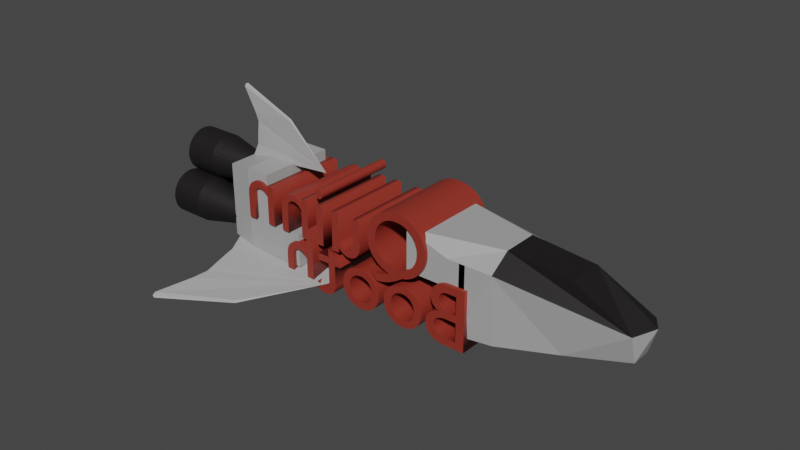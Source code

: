 # Source: spaceship1_flipped.blend  (saved by Blender 3.2.14; exported with 4.5.12 LTS)
import bpy
from mathutils import Matrix  # noqa: F401  (used for matrix-valued properties, if any)

bpy.ops.wm.read_factory_settings(use_empty=True)
scene = bpy.context.scene
scene.name = 'Scene'

# ---- collections
col_collection = bpy.data.collections.new('Collection'); scene.collection.children.link(col_collection)

# ---- materials (node trees are filled in below, after node groups)
mat_textmaterial = bpy.data.materials.new('TextMaterial')
mat_textmaterial.use_transparent_shadow = False
mat_rocketmaterial = bpy.data.materials.new('RocketMaterial')
mat_rocketmaterial.use_transparent_shadow = False
mat_thrustermaterial = bpy.data.materials.new('ThrusterMaterial')
mat_thrustermaterial.use_transparent_shadow = False

# ---- material node trees
mat_textmaterial.use_nodes = True; mat_textmaterial.node_tree.nodes.clear()
_N = mat_textmaterial.node_tree.nodes; _L = mat_textmaterial.node_tree.links
n0 = _N.new('ShaderNodeBsdfPrincipled'); n0.name = 'Principled BSDF'; n0.location = (10, 300)
n0.distribution = 'GGX'
n0.subsurface_method = 'RANDOM_WALK_SKIN'
n0.inputs[0].default_value = (0.2883, 0.03128, 0.01958, 1.0)
n0.inputs[3].default_value = 1.45
n0.inputs[27].default_value = (0.0, 0.0, 0.0, 1.0)
n0.inputs[28].default_value = 1.0
n1 = _N.new('ShaderNodeOutputMaterial'); n1.name = 'Material Output'; n1.location = (300, 300)
_L.new(n0.outputs[0], n1.inputs[0])
n1.is_active_output = True
mat_rocketmaterial.use_nodes = True; mat_rocketmaterial.node_tree.nodes.clear()
_N = mat_rocketmaterial.node_tree.nodes; _L = mat_rocketmaterial.node_tree.links
n0 = _N.new('ShaderNodeBsdfPrincipled'); n0.name = 'Principled BSDF'; n0.location = (10, 300)
n0.distribution = 'GGX'
n0.subsurface_method = 'RANDOM_WALK_SKIN'
n0.inputs[0].default_value = (0.4109, 0.4109, 0.4109, 1.0)
n0.inputs[3].default_value = 1.45
n0.inputs[27].default_value = (0.0, 0.0, 0.0, 1.0)
n0.inputs[28].default_value = 1.0
n1 = _N.new('ShaderNodeOutputMaterial'); n1.name = 'Material Output'; n1.location = (300, 300)
_L.new(n0.outputs[0], n1.inputs[0])
n1.is_active_output = True
mat_thrustermaterial.use_nodes = True; mat_thrustermaterial.node_tree.nodes.clear()
_N = mat_thrustermaterial.node_tree.nodes; _L = mat_thrustermaterial.node_tree.links
n0 = _N.new('ShaderNodeBsdfPrincipled'); n0.name = 'Principled BSDF'; n0.location = (10, 300)
n0.distribution = 'GGX'
n0.subsurface_method = 'RANDOM_WALK_SKIN'
n0.inputs[0].default_value = (0.01103, 0.009207, 0.009616, 1.0)
n0.inputs[3].default_value = 1.45
n0.inputs[27].default_value = (0.0, 0.0, 0.0, 1.0)
n0.inputs[28].default_value = 1.0
n1 = _N.new('ShaderNodeOutputMaterial'); n1.name = 'Material Output'; n1.location = (300, 300)
_L.new(n0.outputs[0], n1.inputs[0])
n1.is_active_output = True

# ---- world
world_world = bpy.data.worlds.new('World'); scene.world = world_world
world_world.use_nodes = True; world_world.node_tree.nodes.clear()
_N = world_world.node_tree.nodes; _L = world_world.node_tree.links
n0 = _N.new('ShaderNodeOutputWorld'); n0.name = 'World Output'; n0.location = (300, 300)
n1 = _N.new('ShaderNodeBackground'); n1.name = 'Background'; n1.location = (10, 300)
n1.inputs[0].default_value = (0.05088, 0.05088, 0.05088, 1.0)
_L.new(n1.outputs[0], n0.inputs[0])
n0.is_active_output = True
world_world.color = (0.05088, 0.05088, 0.05088)
world_world.use_sun_shadow = False
world_world.sun_shadow_jitter_overblur = 0.0

# ---- meshes
me_cube_001 = bpy.data.meshes.new('Cube.001')
me_cube_001.from_pydata([(-0.9645, -1.0, 1.0), (-0.9645, 1.0, 1.0), (1.0, -1.0, -1.0), (1.0, -0.4573, 1.0), (1.0, 1.0, -1.0), (1.0, 0.4573, 1.0), (0.0, 1.0, -1.0), (0.0, -1.0, -1.0), (0.0, 0.0, -1.0), (-0.9645, -1.0, -4.72), (0.0, 1.0, -4.72), (-0.9645, 1.0, -4.72), (0.0, -1.0, -4.72), (0.0, 0.0, -4.72), (0.0, 0.0, -1.0), (0.0, -1.0, -1.0), (0.0, 1.0, -1.0), (0.0, 0.0, -4.72), (0.0, -1.0, -4.72), (0.0, 1.0, -4.72), (1.0, 1.0, -1.0), (0.0, -1.0, -1.0), (1.0, -1.0, -1.0), (0.0, 1.0, -1.0), (0.0, 0.0, -1.0), (0.0, 0.0, -1.0), (0.0, -1.0, -1.0), (0.0, 1.0, -1.0), (0.0, 0.0, -4.72), (0.0, -1.0, -4.72), (0.0, 1.0, -4.72), (0.2703, 0.0, -1.0), (0.2703, -1.0, -1.0), (0.2703, 1.0, -1.0), (0.2703, 0.0, -4.72), (0.2703, -1.0, -4.72), (0.2703, 1.0, -4.72), (0.2703, 0.0, -1.0), (0.2703, -1.0, -1.0), (0.2703, 1.0, -1.0), (0.2703, 0.0, -4.72), (0.2703, -1.0, -4.72), (0.2703, 1.0, -4.72), (0.2694, -0.9999, -1.012), (0.2712, -1.0, -1.0), (0.2712, 1.0, -1.0), (0.405, -1.0, -1.0), (0.405, 1.0, -1.0), (0.405, -1.0, -4.72), (0.405, 1.0, -4.72), (1.0, 0.8494, -10.72), (0.2712, -1.0, -10.72), (1.0, -0.8494, -10.72), (0.2712, 1.0, -10.72), (1.0, 0.4573, 1.0), (1.0, 1.0, -1.0), (1.0, -0.4573, 1.0), (1.0, -1.0, -1.0), (1.0, 1.0, -1.0), (1.0, -1.0, -1.0), (1.0, -0.8494, -10.72), (1.0, 0.8494, -10.72), (1.0, 0.8494, -10.72), (1.0, -0.8494, -10.72), (0.2712, -1.0, -10.72), (0.2712, 1.0, -10.72)], [(56, 63), (54, 62), (38, 43)], [(0, 9, 12, 7, 2, 3), (1, 11, 9, 0), (3, 2, 57, 56), (6, 10, 11, 1, 5, 4), (17, 19, 30, 28), (5, 1, 0, 3), (8, 7, 15, 14), (47, 46, 48, 49), (19, 16, 27, 30), (10, 6, 16, 19), (63, 62, 58, 54, 56, 59), (13, 10, 19, 17), (7, 12, 18, 15), (6, 8, 14, 16), (12, 13, 17, 18), (5, 3, 56, 54), (37, 38, 46, 47, 39), (14, 15, 26, 25), (15, 18, 29, 26), (7, 8, 24, 21), (16, 14, 25, 27), (6, 4, 20, 45, 23), (2, 7, 21, 44, 22), (8, 6, 23, 24), (18, 17, 28, 29), (31, 32, 38, 37), (35, 34, 40, 41), (30, 27, 33, 36), (26, 29, 35, 32), (45, 44, 21, 24, 23), (34, 36, 42, 40), (33, 31, 37, 39), (36, 33, 39, 42), (32, 35, 41, 38), (25, 26, 32, 31, 33, 27), (41, 40, 42, 49, 48), (44, 45, 53, 51), (11, 10, 13, 12, 9), (42, 39, 47, 49), (38, 41, 48, 46), (53, 50, 62, 65), (45, 20, 50, 53), (22, 44, 51, 52), (29, 28, 30, 36, 34, 35), (52, 51, 64, 63), (65, 62, 63, 64), (50, 20, 58, 61), (4, 5, 54, 55), (22, 52, 60, 59), (52, 50, 61, 60), (50, 52, 63, 62), (51, 53, 65, 64)])
_uv = me_cube_001.uv_layers.new(name='UVMap')
_uv.uv.foreach_set('vector', [0.625, 1.0, 0.375, 1.0, 0.375, 0.875, 0.375, 0.875, 0.375, 0.75, 0.625, 0.75, 0.625, 0.25, 0.375, 0.25, 0.375, 0.0, 0.625, 0.0, 0.625, 0.75, 0.375, 0.75, 0.375, 0.75, 0.625, 0.75, 0.375, 0.375, 0.375, 0.375, 0.375, 0.25, 0.625, 0.25, 0.625, 0.5, 0.375, 0.5, 0.25, 0.625, 0.25, 0.5, 0.25, 0.5, 0.25, 0.625, 0.625, 0.5, 0.875, 0.5, 0.875, 0.75, 0.625, 0.75, 0.25, 0.625, 0.25, 0.75, 0.25, 0.75, 0.25, 0.625, 0.25, 0.5, 0.25, 0.75, 0.25, 0.75, 0.25, 0.5, 0.375, 0.375, 0.375, 0.375, 0.375, 0.375, 0.375, 0.375, 0.375, 0.375, 0.375, 0.375, 0.375, 0.375, 0.375, 0.375, 0.375, 0.75, 0.375, 0.5, 0.0, 0.0, 0.625, 0.5, 0.625, 0.75, 0.0, 0.0, 0.25, 0.625, 0.25, 0.5, 0.25, 0.5, 0.25, 0.625, 0.375, 0.875, 0.375, 0.875, 0.375, 0.875, 0.375, 0.875, 0.25, 0.5, 0.25, 0.625, 0.25, 0.625, 0.25, 0.5, 0.25, 0.75, 0.25, 0.625, 0.25, 0.625, 0.25, 0.75, 0.625, 0.5, 0.625, 0.75, 0.625, 0.75, 0.625, 0.5, 0.25, 0.625, 0.25, 0.75, 0.25, 0.75, 0.25, 0.5, 0.25, 0.5, 0.25, 0.625, 0.25, 0.75, 0.25, 0.75, 0.25, 0.625, 0.375, 0.875, 0.375, 0.875, 0.375, 0.875, 0.375, 0.875, 0.25, 0.75, 0.25, 0.625, 0.25, 0.625, 0.25, 0.75, 0.25, 0.5, 0.25, 0.625, 0.25, 0.625, 0.25, 0.5, 0.375, 0.375, 0.375, 0.5, 0.375, 0.5, 0.375, 0.4375, 0.375, 0.375, 0.375, 0.75, 0.375, 0.875, 0.375, 0.875, 0.375, 0.8125, 0.375, 0.75, 0.25, 0.625, 0.25, 0.5, 0.25, 0.5, 0.25, 0.625, 0.25, 0.75, 0.25, 0.625, 0.25, 0.625, 0.25, 0.75, 0.25, 0.625, 0.25, 0.75, 0.25, 0.75, 0.25, 0.625, 0.25, 0.75, 0.25, 0.625, 0.25, 0.625, 0.25, 0.75, 0.375, 0.375, 0.375, 0.375, 0.375, 0.375, 0.375, 0.375, 0.375, 0.875, 0.375, 0.875, 0.375, 0.875, 0.375, 0.875, 0.3125, 0.5, 0.3125, 0.75, 0.25, 0.75, 0.25, 0.625, 0.25, 0.5, 0.25, 0.625, 0.25, 0.5, 0.25, 0.5, 0.25, 0.625, 0.25, 0.5, 0.25, 0.625, 0.25, 0.625, 0.25, 0.5, 0.375, 0.375, 0.375, 0.375, 0.375, 0.375, 0.375, 0.375, 0.375, 0.875, 0.375, 0.875, 0.375, 0.875, 0.375, 0.875, 0.25, 0.625, 0.25, 0.75, 0.25, 0.75, 0.25, 0.625, 0.25, 0.5, 0.25, 0.5, 0.25, 0.75, 0.25, 0.625, 0.25, 0.5, 0.25, 0.5, 0.25, 0.75, 0.3125, 0.75, 0.3125, 0.5, 0.3125, 0.5, 0.3125, 0.75, 0.125, 0.5, 0.25, 0.5, 0.25, 0.625, 0.25, 0.75, 0.125, 0.75, 0.375, 0.375, 0.375, 0.375, 0.375, 0.375, 0.375, 0.375, 0.375, 0.875, 0.375, 0.875, 0.375, 0.875, 0.375, 0.875, 0.375, 0.4375, 0.375, 0.5, 0.375, 0.5, 0.375, 0.4375, 0.375, 0.4375, 0.375, 0.5, 0.375, 0.5, 0.375, 0.4375, 0.375, 0.75, 0.375, 0.8125, 0.375, 0.8125, 0.375, 0.75, 0.25, 0.75, 0.25, 0.625, 0.25, 0.5, 0.25, 0.5, 0.25, 0.625, 0.25, 0.75, 0.375, 0.75, 0.375, 0.8125, 0.375, 0.8125, 0.375, 0.75, 0.3125, 0.5, 0.375, 0.5, 0.375, 0.75, 0.3125, 0.75, 0.375, 0.5, 0.375, 0.5, 0.375, 0.5, 0.375, 0.5, 0.375, 0.5, 0.625, 0.5, 0.625, 0.5, 0.375, 0.5, 0.375, 0.75, 0.375, 0.75, 0.375, 0.75, 0.375, 0.75, 0.375, 0.75, 0.375, 0.5, 0.375, 0.5, 0.375, 0.75, 0.375, 0.5, 0.375, 0.75, 0.375, 0.75, 0.375, 0.5, 0.3125, 0.75, 0.3125, 0.5, 0.3125, 0.5, 0.3125, 0.75])
me_cube_001.materials.append(mat_rocketmaterial)
me_cube_001.update()
me_cube_002 = bpy.data.meshes.new('Cube.002')
me_cube_002.from_pydata([(-1.0, -1.0, -4.72), (-1.0, 1.0, -4.72), (-0.143, -1.0, -4.72), (-0.1422, -1.0, -0.09607), (-0.1422, -1.0, -11.64), (1.0, 0.9092, -11.11), (1.0, -0.9092, -11.11), (-0.1422, 1.0, -11.64), (-1.0, -1.0, -0.0949), (-1.0, 1.0, -0.0949), (1.0, 0.9092, -0.6189), (1.0, -0.9092, -0.6189), (-1.0, -1.0, -4.72), (-0.1432, 1.0, -4.72), (-0.1422, 0.9998, -0.09607), (0.4289, -1.0, -11.64), (0.4289, 1.0, -11.64), (0.4289, 0.9999, -0.09549), (0.4289, -1.0, -0.09549)], [(0, 2)], [(8, 9, 1, 0), (16, 15, 4, 7), (9, 8, 11, 10, 17, 14), (9, 14, 13, 1), (3, 8, 12, 2), (18, 15, 6, 11), (11, 8, 3, 18), (6, 5, 10, 11), (2, 12, 1, 13), (2, 13, 7, 4), (16, 7, 13, 14, 17), (5, 16, 17, 10), (2, 4, 15, 18, 3), (5, 6, 15, 16)])
_uv = me_cube_002.uv_layers.new(name='UVMap')
_uv.uv.foreach_set('vector', [0.625, 0.0, 0.625, 0.25, 0.375, 0.25, 0.375, 0.0, 0.3438, 0.5, 0.3438, 0.75, 0.3125, 0.75, 0.3125, 0.5, 0.625, 0.25, 0.625, 0.0, 0.0, 0.0, 0.0, 0.0, 0.0, 0.0, 0.0, 0.0, 0.625, 0.25, 0.0, 0.0, 0.0, 0.0, 0.375, 0.25, 0.0, 0.0, 0.0, 0.0, 0.0, 0.0, 0.0, 0.0, 0.0, 0.0, 0.3438, 0.75, 0.375, 0.75, 0.0, 0.0, 0.0, 0.0, 0.0, 0.0, 0.0, 0.0, 0.0, 0.0, 0.375, 0.75, 0.375, 0.5, 0.0, 0.0, 0.0, 0.0, 0.0, 0.0, 0.0, 0.0, 0.375, 0.25, 0.0, 0.0, 0.0, 0.0, 0.0, 0.0, 0.3125, 0.5, 0.3125, 0.75, 0.3438, 0.5, 0.3125, 0.5, 0.0, 0.0, 0.0, 0.0, 0.0, 0.0, 0.375, 0.5, 0.3438, 0.5, 0.0, 0.0, 0.0, 0.0, 0.0, 0.0, 0.3125, 0.75, 0.3438, 0.75, 0.0, 0.0, 0.0, 0.0, 0.375, 0.5, 0.375, 0.75, 0.3438, 0.75, 0.3438, 0.5])
me_cube_002.materials.append(mat_rocketmaterial)
me_cube_002.update()
me_cube_003 = bpy.data.meshes.new('Cube.003')
me_cube_003.from_pydata([(1.0, 0.4573, 1.0), (1.0, -0.4573, 1.0), (1.0, 1.0, -1.0), (1.0, -1.0, -1.0), (1.0, -0.8494, -10.72), (1.0, 0.8494, -10.72), (3.636, 0.4863, -3.783), (3.894, 0.0, -3.31), (3.636, -0.4863, -3.783), (3.636, -0.2554, -7.67), (3.636, 0.2554, -7.67), (1.0, 0.0, -10.72), (3.636, -2.98e-08, -7.67), (2.318, 0.5315, -9.368), (2.318, -0.5315, -9.368), (2.318, -1.49e-08, -9.681)], [], [(6, 2, 5, 13, 10), (9, 14, 4, 3, 8), (15, 13, 10, 12), (0, 2, 5, 11, 4, 3, 1), (6, 7, 8, 9, 12, 10), (14, 15, 12, 9), (4, 11, 15, 14), (11, 5, 13, 15)])
_uv = me_cube_003.uv_layers.new(name='UVMap')
_uv.uv.foreach_set('vector', [0.0, 0.0, 0.0, 0.0, 0.0, 0.0, 0.0, 0.0, 0.0, 0.0, 0.0, 0.0, 0.0, 0.0, 0.0, 0.0, 0.0, 0.0, 0.0, 0.0, 0.375, 0.625, 0.375, 0.5, 0.375, 0.5, 0.375, 0.625, 0.625, 0.5, 0.375, 0.5, 0.375, 0.5, 0.375, 0.625, 0.375, 0.75, 0.375, 0.75, 0.625, 0.75, 0.0, 0.0, 0.375, 0.625, 0.0, 0.0, 0.375, 0.75, 0.1875, 0.375, 0.0, 0.0, 0.375, 0.75, 0.375, 0.625, 0.375, 0.625, 0.375, 0.75, 0.375, 0.75, 0.375, 0.625, 0.375, 0.625, 0.375, 0.75, 0.375, 0.625, 0.375, 0.5, 0.375, 0.5, 0.375, 0.625])
me_cube_003.materials.append(mat_rocketmaterial)
me_cube_003.update()
me_cylinder = bpy.data.meshes.new('Cylinder')
me_cylinder.from_pydata([(0.0, 1.0, -1.0), (0.0, 0.5544, 1.0), (0.1951, 0.9808, -1.0), (0.1082, 0.5438, 1.0), (0.3827, 0.9239, -1.0), (0.2122, 0.5122, 1.0), (0.5556, 0.8315, -1.0), (0.308, 0.461, 1.0), (0.7071, 0.7071, -1.0), (0.392, 0.392, 1.0), (0.8315, 0.5556, -1.0), (0.461, 0.308, 1.0), (0.9239, 0.3827, -1.0), (0.5122, 0.2122, 1.0), (0.9808, 0.1951, -1.0), (0.5438, 0.1082, 1.0), (1.0, -4.371e-08, -1.0), (0.5544, -3.087e-08, 1.0), (0.9808, -0.1951, -1.0), (0.5438, -0.1082, 1.0), (0.9239, -0.3827, -1.0), (0.5122, -0.2122, 1.0), (0.8315, -0.5556, -1.0), (0.461, -0.308, 1.0), (0.7071, -0.7071, -1.0), (0.392, -0.392, 1.0), (0.5556, -0.8315, -1.0), (0.308, -0.461, 1.0), (0.3827, -0.9239, -1.0), (0.2122, -0.5122, 1.0), (0.1951, -0.9808, -1.0), (0.1082, -0.5438, 1.0), (-8.742e-08, -1.0, -1.0), (-4.847e-08, -0.5544, 1.0), (-0.1951, -0.9808, -1.0), (-0.1082, -0.5438, 1.0), (-0.3827, -0.9239, -1.0), (-0.2122, -0.5122, 1.0), (-0.5556, -0.8315, -1.0), (-0.308, -0.461, 1.0), (-0.7071, -0.7071, -1.0), (-0.392, -0.392, 1.0), (-0.8315, -0.5556, -1.0), (-0.461, -0.308, 1.0), (-0.9239, -0.3827, -1.0), (-0.5122, -0.2122, 1.0), (-0.9808, -0.1951, -1.0), (-0.5438, -0.1082, 1.0), (-1.0, 1.192e-08, -1.0), (-0.5544, -2.864e-11, 1.0), (-0.9808, 0.1951, -1.0), (-0.5438, 0.1082, 1.0), (-0.9239, 0.3827, -1.0), (-0.5122, 0.2122, 1.0), (-0.8315, 0.5556, -1.0), (-0.461, 0.308, 1.0), (-0.7071, 0.7071, -1.0), (-0.392, 0.392, 1.0), (-0.5556, 0.8315, -1.0), (-0.308, 0.461, 1.0), (-0.3827, 0.9239, -1.0), (-0.2122, 0.5122, 1.0), (-0.1951, 0.9808, -1.0), (-0.1082, 0.5438, 1.0), (-1.142e-07, 1.0, -2.512), (0.1951, 0.9808, -2.512), (0.1082, 0.5438, -0.5122), (-1.142e-07, 0.5544, -0.5122), (0.3827, 0.9239, -2.512), (0.2122, 0.5122, -0.5122), (0.5556, 0.8315, -2.512), (0.308, 0.461, -0.5122), (0.7071, 0.7071, -2.512), (0.392, 0.392, -0.5122), (0.8315, 0.5556, -2.512), (0.461, 0.308, -0.5122), (0.9239, 0.3827, -2.512), (0.5122, 0.2122, -0.5122), (0.9808, 0.1951, -2.512), (0.5438, 0.1082, -0.5122), (1.0, -4.371e-08, -2.512), (0.5544, -3.087e-08, -0.5122), (0.9808, -0.1951, -2.512), (0.5438, -0.1082, -0.5122), (0.9239, -0.3827, -2.512), (0.5122, -0.2122, -0.5122), (0.8315, -0.5556, -2.512), (0.461, -0.308, -0.5122), (0.7071, -0.7071, -2.512), (0.392, -0.392, -0.5122), (0.5556, -0.8315, -2.512), (0.308, -0.461, -0.5122), (0.3827, -0.9239, -2.512), (0.2122, -0.5122, -0.5122), (0.1951, -0.9808, -2.512), (0.1082, -0.5438, -0.5122), (-2.016e-07, -1.0, -2.512), (-1.626e-07, -0.5544, -0.5122), (-0.1951, -0.9808, -2.512), (-0.1082, -0.5438, -0.5122), (-0.3827, -0.9239, -2.512), (-0.2122, -0.5122, -0.5122), (-0.5556, -0.8315, -2.512), (-0.308, -0.461, -0.5122), (-0.7071, -0.7071, -2.512), (-0.392, -0.392, -0.5122), (-0.8315, -0.5556, -2.512), (-0.461, -0.308, -0.5122), (-0.9239, -0.3827, -2.512), (-0.5122, -0.2122, -0.5122), (-0.9808, -0.1951, -2.512), (-0.5438, -0.1082, -0.5122), (-1.0, 1.192e-08, -2.512), (-0.5544, -2.864e-11, -0.5122), (-0.9808, 0.1951, -2.512), (-0.5438, 0.1082, -0.5122), (-0.9239, 0.3827, -2.512), (-0.5122, 0.2122, -0.5122), (-0.8315, 0.5556, -2.512), (-0.461, 0.308, -0.5122), (-0.7071, 0.7071, -2.512), (-0.392, 0.392, -0.5122), (-0.5556, 0.8315, -2.512), (-0.308, 0.461, -0.5122), (-0.3827, 0.9239, -2.512), (-0.2122, 0.5122, -0.5122), (-0.1951, 0.9808, -2.512), (-0.1082, 0.5438, -0.5122)], [], [(0, 1, 3, 2), (2, 3, 5, 4), (4, 5, 7, 6), (6, 7, 9, 8), (8, 9, 11, 10), (10, 11, 13, 12), (12, 13, 15, 14), (14, 15, 17, 16), (16, 17, 19, 18), (18, 19, 21, 20), (20, 21, 23, 22), (22, 23, 25, 24), (24, 25, 27, 26), (26, 27, 29, 28), (28, 29, 31, 30), (30, 31, 33, 32), (32, 33, 35, 34), (34, 35, 37, 36), (36, 37, 39, 38), (38, 39, 41, 40), (40, 41, 43, 42), (42, 43, 45, 44), (44, 45, 47, 46), (46, 47, 49, 48), (48, 49, 51, 50), (50, 51, 53, 52), (52, 53, 55, 54), (54, 55, 57, 56), (56, 57, 59, 58), (58, 59, 61, 60), (26, 28, 92, 90), (60, 61, 63, 62), (62, 63, 1, 0), (63, 61, 125, 127), (66, 67, 127, 125, 123, 121, 119, 117, 115, 113, 111, 109, 107, 105, 103, 101, 99, 97, 95, 93, 91, 89, 87, 85, 83, 81, 79, 77, 75, 73, 71, 69), (64, 65, 68, 70, 72, 74, 76, 78, 80, 82, 84, 86, 88, 90, 92, 94, 96, 98, 100, 102, 104, 106, 108, 110, 112, 114, 116, 118, 120, 122, 124, 126), (11, 9, 73, 75), (44, 46, 110, 108), (29, 27, 91, 93), (62, 0, 64, 126), (47, 45, 109, 111), (10, 12, 76, 74), (1, 63, 127, 67), (28, 30, 94, 92), (13, 11, 75, 77), (46, 48, 112, 110), (31, 29, 93, 95), (49, 47, 111, 113), (12, 14, 78, 76), (30, 32, 96, 94), (15, 13, 77, 79), (48, 50, 114, 112), (33, 31, 95, 97), (51, 49, 113, 115), (14, 16, 80, 78), (32, 34, 98, 96), (17, 15, 79, 81), (50, 52, 116, 114), (35, 33, 97, 99), (53, 51, 115, 117), (16, 18, 82, 80), (34, 36, 100, 98), (19, 17, 81, 83), (0, 2, 65, 64), (52, 54, 118, 116), (37, 35, 99, 101), (3, 1, 67, 66), (55, 53, 117, 119), (18, 20, 84, 82), (36, 38, 102, 100), (21, 19, 83, 85), (54, 56, 120, 118), (39, 37, 101, 103), (2, 4, 68, 65), (57, 55, 119, 121), (20, 22, 86, 84), (5, 3, 66, 69), (38, 40, 104, 102), (23, 21, 85, 87), (56, 58, 122, 120), (41, 39, 103, 105), (4, 6, 70, 68), (59, 57, 121, 123), (22, 24, 88, 86), (7, 5, 69, 71), (40, 42, 106, 104), (25, 23, 87, 89), (58, 60, 124, 122), (43, 41, 105, 107), (6, 8, 72, 70), (61, 59, 123, 125), (24, 26, 90, 88), (9, 7, 71, 73), (42, 44, 108, 106), (27, 25, 89, 91), (60, 62, 126, 124), (45, 43, 107, 109), (8, 10, 74, 72)])
_uv = me_cylinder.uv_layers.new(name='UVMap')
_uv.uv.foreach_set('vector', [1.0, 0.5, 1.0, 1.0, 0.9688, 1.0, 0.9688, 0.5, 0.9688, 0.5, 0.9688, 1.0, 0.9375, 1.0, 0.9375, 0.5, 0.9375, 0.5, 0.9375, 1.0, 0.9062, 1.0, 0.9062, 0.5, 0.9062, 0.5, 0.9062, 1.0, 0.875, 1.0, 0.875, 0.5, 0.875, 0.5, 0.875, 1.0, 0.8438, 1.0, 0.8438, 0.5, 0.8438, 0.5, 0.8438, 1.0, 0.8125, 1.0, 0.8125, 0.5, 0.8125, 0.5, 0.8125, 1.0, 0.7812, 1.0, 0.7812, 0.5, 0.7812, 0.5, 0.7812, 1.0, 0.75, 1.0, 0.75, 0.5, 0.75, 0.5, 0.75, 1.0, 0.7188, 1.0, 0.7188, 0.5, 0.7188, 0.5, 0.7188, 1.0, 0.6875, 1.0, 0.6875, 0.5, 0.6875, 0.5, 0.6875, 1.0, 0.6562, 1.0, 0.6562, 0.5, 0.6562, 0.5, 0.6562, 1.0, 0.625, 1.0, 0.625, 0.5, 0.625, 0.5, 0.625, 1.0, 0.5938, 1.0, 0.5938, 0.5, 0.5938, 0.5, 0.5938, 1.0, 0.5625, 1.0, 0.5625, 0.5, 0.5625, 0.5, 0.5625, 1.0, 0.5312, 1.0, 0.5312, 0.5, 0.5312, 0.5, 0.5312, 1.0, 0.5, 1.0, 0.5, 0.5, 0.5, 0.5, 0.5, 1.0, 0.4688, 1.0, 0.4688, 0.5, 0.4688, 0.5, 0.4688, 1.0, 0.4375, 1.0, 0.4375, 0.5, 0.4375, 0.5, 0.4375, 1.0, 0.4062, 1.0, 0.4062, 0.5, 0.4062, 0.5, 0.4062, 1.0, 0.375, 1.0, 0.375, 0.5, 0.375, 0.5, 0.375, 1.0, 0.3438, 1.0, 0.3438, 0.5, 0.3438, 0.5, 0.3438, 1.0, 0.3125, 1.0, 0.3125, 0.5, 0.3125, 0.5, 0.3125, 1.0, 0.2812, 1.0, 0.2812, 0.5, 0.2812, 0.5, 0.2812, 1.0, 0.25, 1.0, 0.25, 0.5, 0.25, 0.5, 0.25, 1.0, 0.2188, 1.0, 0.2188, 0.5, 0.2188, 0.5, 0.2188, 1.0, 0.1875, 1.0, 0.1875, 0.5, 0.1875, 0.5, 0.1875, 1.0, 0.1562, 1.0, 0.1562, 0.5, 0.1562, 0.5, 0.1562, 1.0, 0.125, 1.0, 0.125, 0.5, 0.125, 0.5, 0.125, 1.0, 0.09375, 1.0, 0.09375, 0.5, 0.09375, 0.5, 0.09375, 1.0, 0.0625, 1.0, 0.0625, 0.5, 0.5938, 0.5, 0.5625, 0.5, 0.5625, 0.5, 0.5938, 0.5, 0.0625, 0.5, 0.0625, 1.0, 0.03125, 1.0, 0.03125, 0.5, 0.03125, 0.5, 0.03125, 1.0, 0.0, 1.0, 0.0, 0.5, 0.03125, 1.0, 0.0625, 1.0, 0.0625, 1.0, 0.03125, 1.0, 0.2968, 0.4854, 0.25, 0.49, 0.2032, 0.4854, 0.1582, 0.4717, 0.1167, 0.4496, 0.08029, 0.4197, 0.05045, 0.3833, 0.02827, 0.3418, 0.01461, 0.2968, 0.01, 0.25, 0.01461, 0.2032, 0.02827, 0.1582, 0.05045, 0.1167, 0.08029, 0.08029, 0.1167, 0.05045, 0.1582, 0.02827, 0.2032, 0.01461, 0.25, 0.01, 0.2968, 0.01461, 0.3418, 0.02827, 0.3833, 0.05045, 0.4197, 0.08029, 0.4496, 0.1167, 0.4717, 0.1582, 0.4854, 0.2032, 0.49, 0.25, 0.4854, 0.2968, 0.4717, 0.3418, 0.4496, 0.3833, 0.4197, 0.4197, 0.3833, 0.4496, 0.3418, 0.4717, 0.75, 0.49, 0.7968, 0.4854, 0.8418, 0.4717, 0.8833, 0.4496, 0.9197, 0.4197, 0.9496, 0.3833, 0.9717, 0.3418, 0.9854, 0.2968, 0.99, 0.25, 0.9854, 0.2032, 0.9717, 0.1582, 0.9496, 0.1167, 0.9197, 0.08029, 0.8833, 0.05045, 0.8418, 0.02827, 0.7968, 0.01461, 0.75, 0.01, 0.7032, 0.01461, 0.6582, 0.02827, 0.6167, 0.05045, 0.5803, 0.08029, 0.5504, 0.1167, 0.5283, 0.1582, 0.5146, 0.2032, 0.51, 0.25, 0.5146, 0.2968, 0.5283, 0.3418, 0.5504, 0.3833, 0.5803, 0.4197, 0.6167, 0.4496, 0.6582, 0.4717, 0.7032, 0.4854, 0.8438, 1.0, 0.875, 1.0, 0.875, 1.0, 0.8438, 1.0, 0.3125, 0.5, 0.2812, 0.5, 0.2812, 0.5, 0.3125, 0.5, 0.5625, 1.0, 0.5938, 1.0, 0.5938, 1.0, 0.5625, 1.0, 0.03125, 0.5, 0.0, 0.5, 0.0, 0.5, 0.03125, 0.5, 0.2812, 1.0, 0.3125, 1.0, 0.3125, 1.0, 0.2812, 1.0, 0.8438, 0.5, 0.8125, 0.5, 0.8125, 0.5, 0.8438, 0.5, 0.0, 1.0, 0.03125, 1.0, 0.03125, 1.0, 0.0, 1.0, 0.5625, 0.5, 0.5312, 0.5, 0.5312, 0.5, 0.5625, 0.5, 0.8125, 1.0, 0.8438, 1.0, 0.8438, 1.0, 0.8125, 1.0, 0.2812, 0.5, 0.25, 0.5, 0.25, 0.5, 0.2812, 0.5, 0.5312, 1.0, 0.5625, 1.0, 0.5625, 1.0, 0.5312, 1.0, 0.25, 1.0, 0.2812, 1.0, 0.2812, 1.0, 0.25, 1.0, 0.8125, 0.5, 0.7812, 0.5, 0.7812, 0.5, 0.8125, 0.5, 0.5312, 0.5, 0.5, 0.5, 0.5, 0.5, 0.5312, 0.5, 0.7812, 1.0, 0.8125, 1.0, 0.8125, 1.0, 0.7812, 1.0, 0.25, 0.5, 0.2188, 0.5, 0.2188, 0.5, 0.25, 0.5, 0.5, 1.0, 0.5312, 1.0, 0.5312, 1.0, 0.5, 1.0, 0.2188, 1.0, 0.25, 1.0, 0.25, 1.0, 0.2188, 1.0, 0.7812, 0.5, 0.75, 0.5, 0.75, 0.5, 0.7812, 0.5, 0.5, 0.5, 0.4688, 0.5, 0.4688, 0.5, 0.5, 0.5, 0.75, 1.0, 0.7812, 1.0, 0.7812, 1.0, 0.75, 1.0, 0.2188, 0.5, 0.1875, 0.5, 0.1875, 0.5, 0.2188, 0.5, 0.4688, 1.0, 0.5, 1.0, 0.5, 1.0, 0.4688, 1.0, 0.1875, 1.0, 0.2188, 1.0, 0.2188, 1.0, 0.1875, 1.0, 0.75, 0.5, 0.7188, 0.5, 0.7188, 0.5, 0.75, 0.5, 0.4688, 0.5, 0.4375, 0.5, 0.4375, 0.5, 0.4688, 0.5, 0.7188, 1.0, 0.75, 1.0, 0.75, 1.0, 0.7188, 1.0, 1.0, 0.5, 0.9688, 0.5, 0.9688, 0.5, 1.0, 0.5, 0.1875, 0.5, 0.1562, 0.5, 0.1562, 0.5, 0.1875, 0.5, 0.4375, 1.0, 0.4688, 1.0, 0.4688, 1.0, 0.4375, 1.0, 0.9688, 1.0, 1.0, 1.0, 1.0, 1.0, 0.9688, 1.0, 0.1562, 1.0, 0.1875, 1.0, 0.1875, 1.0, 0.1562, 1.0, 0.7188, 0.5, 0.6875, 0.5, 0.6875, 0.5, 0.7188, 0.5, 0.4375, 0.5, 0.4062, 0.5, 0.4062, 0.5, 0.4375, 0.5, 0.6875, 1.0, 0.7188, 1.0, 0.7188, 1.0, 0.6875, 1.0, 0.1562, 0.5, 0.125, 0.5, 0.125, 0.5, 0.1562, 0.5, 0.4062, 1.0, 0.4375, 1.0, 0.4375, 1.0, 0.4062, 1.0, 0.9688, 0.5, 0.9375, 0.5, 0.9375, 0.5, 0.9688, 0.5, 0.125, 1.0, 0.1562, 1.0, 0.1562, 1.0, 0.125, 1.0, 0.6875, 0.5, 0.6562, 0.5, 0.6562, 0.5, 0.6875, 0.5, 0.9375, 1.0, 0.9688, 1.0, 0.9688, 1.0, 0.9375, 1.0, 0.4062, 0.5, 0.375, 0.5, 0.375, 0.5, 0.4062, 0.5, 0.6562, 1.0, 0.6875, 1.0, 0.6875, 1.0, 0.6562, 1.0, 0.125, 0.5, 0.09375, 0.5, 0.09375, 0.5, 0.125, 0.5, 0.375, 1.0, 0.4062, 1.0, 0.4062, 1.0, 0.375, 1.0, 0.9375, 0.5, 0.9062, 0.5, 0.9062, 0.5, 0.9375, 0.5, 0.09375, 1.0, 0.125, 1.0, 0.125, 1.0, 0.09375, 1.0, 0.6562, 0.5, 0.625, 0.5, 0.625, 0.5, 0.6562, 0.5, 0.9062, 1.0, 0.9375, 1.0, 0.9375, 1.0, 0.9062, 1.0, 0.375, 0.5, 0.3438, 0.5, 0.3438, 0.5, 0.375, 0.5, 0.625, 1.0, 0.6562, 1.0, 0.6562, 1.0, 0.625, 1.0, 0.09375, 0.5, 0.0625, 0.5, 0.0625, 0.5, 0.09375, 0.5, 0.3438, 1.0, 0.375, 1.0, 0.375, 1.0, 0.3438, 1.0, 0.9062, 0.5, 0.875, 0.5, 0.875, 0.5, 0.9062, 0.5, 0.0625, 1.0, 0.09375, 1.0, 0.09375, 1.0, 0.0625, 1.0, 0.625, 0.5, 0.5938, 0.5, 0.5938, 0.5, 0.625, 0.5, 0.875, 1.0, 0.9062, 1.0, 0.9062, 1.0, 0.875, 1.0, 0.3438, 0.5, 0.3125, 0.5, 0.3125, 0.5, 0.3438, 0.5, 0.5938, 1.0, 0.625, 1.0, 0.625, 1.0, 0.5938, 1.0, 0.0625, 0.5, 0.03125, 0.5, 0.03125, 0.5, 0.0625, 0.5, 0.3125, 1.0, 0.3438, 1.0, 0.3438, 1.0, 0.3125, 1.0, 0.875, 0.5, 0.8438, 0.5, 0.8438, 0.5, 0.875, 0.5])
me_cylinder.materials.append(mat_thrustermaterial)
me_cylinder.update()
me_cylinder_001 = bpy.data.meshes.new('Cylinder.001')
me_cylinder_001.from_pydata([(0.0, 1.0, -1.0), (0.0, 0.5544, 1.0), (0.1951, 0.9808, -1.0), (0.1082, 0.5438, 1.0), (0.3827, 0.9239, -1.0), (0.2122, 0.5122, 1.0), (0.5556, 0.8315, -1.0), (0.308, 0.461, 1.0), (0.7071, 0.7071, -1.0), (0.392, 0.392, 1.0), (0.8315, 0.5556, -1.0), (0.461, 0.308, 1.0), (0.9239, 0.3827, -1.0), (0.5122, 0.2122, 1.0), (0.9808, 0.1951, -1.0), (0.5438, 0.1082, 1.0), (1.0, -4.371e-08, -1.0), (0.5544, -3.087e-08, 1.0), (0.9808, -0.1951, -1.0), (0.5438, -0.1082, 1.0), (0.9239, -0.3827, -1.0), (0.5122, -0.2122, 1.0), (0.8315, -0.5556, -1.0), (0.461, -0.308, 1.0), (0.7071, -0.7071, -1.0), (0.392, -0.392, 1.0), (0.5556, -0.8315, -1.0), (0.308, -0.461, 1.0), (0.3827, -0.9239, -1.0), (0.2122, -0.5122, 1.0), (0.1951, -0.9808, -1.0), (0.1082, -0.5438, 1.0), (-8.742e-08, -1.0, -1.0), (-4.847e-08, -0.5544, 1.0), (-0.1951, -0.9808, -1.0), (-0.1082, -0.5438, 1.0), (-0.3827, -0.9239, -1.0), (-0.2122, -0.5122, 1.0), (-0.5556, -0.8315, -1.0), (-0.308, -0.461, 1.0), (-0.7071, -0.7071, -1.0), (-0.392, -0.392, 1.0), (-0.8315, -0.5556, -1.0), (-0.461, -0.308, 1.0), (-0.9239, -0.3827, -1.0), (-0.5122, -0.2122, 1.0), (-0.9808, -0.1951, -1.0), (-0.5438, -0.1082, 1.0), (-1.0, 1.192e-08, -1.0), (-0.5544, -2.864e-11, 1.0), (-0.9808, 0.1951, -1.0), (-0.5438, 0.1082, 1.0), (-0.9239, 0.3827, -1.0), (-0.5122, 0.2122, 1.0), (-0.8315, 0.5556, -1.0), (-0.461, 0.308, 1.0), (-0.7071, 0.7071, -1.0), (-0.392, 0.392, 1.0), (-0.5556, 0.8315, -1.0), (-0.308, 0.461, 1.0), (-0.3827, 0.9239, -1.0), (-0.2122, 0.5122, 1.0), (-0.1951, 0.9808, -1.0), (-0.1082, 0.5438, 1.0), (-1.142e-07, 1.0, -2.512), (0.1951, 0.9808, -2.512), (0.1082, 0.5438, -0.5122), (-1.142e-07, 0.5544, -0.5122), (0.3827, 0.9239, -2.512), (0.2122, 0.5122, -0.5122), (0.5556, 0.8315, -2.512), (0.308, 0.461, -0.5122), (0.7071, 0.7071, -2.512), (0.392, 0.392, -0.5122), (0.8315, 0.5556, -2.512), (0.461, 0.308, -0.5122), (0.9239, 0.3827, -2.512), (0.5122, 0.2122, -0.5122), (0.9808, 0.1951, -2.512), (0.5438, 0.1082, -0.5122), (1.0, -4.371e-08, -2.512), (0.5544, -3.087e-08, -0.5122), (0.9808, -0.1951, -2.512), (0.5438, -0.1082, -0.5122), (0.9239, -0.3827, -2.512), (0.5122, -0.2122, -0.5122), (0.8315, -0.5556, -2.512), (0.461, -0.308, -0.5122), (0.7071, -0.7071, -2.512), (0.392, -0.392, -0.5122), (0.5556, -0.8315, -2.512), (0.308, -0.461, -0.5122), (0.3827, -0.9239, -2.512), (0.2122, -0.5122, -0.5122), (0.1951, -0.9808, -2.512), (0.1082, -0.5438, -0.5122), (-2.016e-07, -1.0, -2.512), (-1.626e-07, -0.5544, -0.5122), (-0.1951, -0.9808, -2.512), (-0.1082, -0.5438, -0.5122), (-0.3827, -0.9239, -2.512), (-0.2122, -0.5122, -0.5122), (-0.5556, -0.8315, -2.512), (-0.308, -0.461, -0.5122), (-0.7071, -0.7071, -2.512), (-0.392, -0.392, -0.5122), (-0.8315, -0.5556, -2.512), (-0.461, -0.308, -0.5122), (-0.9239, -0.3827, -2.512), (-0.5122, -0.2122, -0.5122), (-0.9808, -0.1951, -2.512), (-0.5438, -0.1082, -0.5122), (-1.0, 1.192e-08, -2.512), (-0.5544, -2.864e-11, -0.5122), (-0.9808, 0.1951, -2.512), (-0.5438, 0.1082, -0.5122), (-0.9239, 0.3827, -2.512), (-0.5122, 0.2122, -0.5122), (-0.8315, 0.5556, -2.512), (-0.461, 0.308, -0.5122), (-0.7071, 0.7071, -2.512), (-0.392, 0.392, -0.5122), (-0.5556, 0.8315, -2.512), (-0.308, 0.461, -0.5122), (-0.3827, 0.9239, -2.512), (-0.2122, 0.5122, -0.5122), (-0.1951, 0.9808, -2.512), (-0.1082, 0.5438, -0.5122)], [], [(0, 1, 3, 2), (2, 3, 5, 4), (4, 5, 7, 6), (6, 7, 9, 8), (8, 9, 11, 10), (10, 11, 13, 12), (12, 13, 15, 14), (14, 15, 17, 16), (16, 17, 19, 18), (18, 19, 21, 20), (20, 21, 23, 22), (22, 23, 25, 24), (24, 25, 27, 26), (26, 27, 29, 28), (28, 29, 31, 30), (30, 31, 33, 32), (32, 33, 35, 34), (34, 35, 37, 36), (36, 37, 39, 38), (38, 39, 41, 40), (40, 41, 43, 42), (42, 43, 45, 44), (44, 45, 47, 46), (46, 47, 49, 48), (48, 49, 51, 50), (50, 51, 53, 52), (52, 53, 55, 54), (54, 55, 57, 56), (56, 57, 59, 58), (58, 59, 61, 60), (19, 17, 81, 83), (60, 61, 63, 62), (62, 63, 1, 0), (34, 36, 100, 98), (66, 67, 127, 125, 123, 121, 119, 117, 115, 113, 111, 109, 107, 105, 103, 101, 99, 97, 95, 93, 91, 89, 87, 85, 83, 81, 79, 77, 75, 73, 71, 69), (64, 65, 68, 70, 72, 74, 76, 78, 80, 82, 84, 86, 88, 90, 92, 94, 96, 98, 100, 102, 104, 106, 108, 110, 112, 114, 116, 118, 120, 122, 124, 126), (0, 2, 65, 64), (52, 54, 118, 116), (37, 35, 99, 101), (3, 1, 67, 66), (55, 53, 117, 119), (18, 20, 84, 82), (36, 38, 102, 100), (21, 19, 83, 85), (54, 56, 120, 118), (39, 37, 101, 103), (2, 4, 68, 65), (57, 55, 119, 121), (20, 22, 86, 84), (5, 3, 66, 69), (38, 40, 104, 102), (23, 21, 85, 87), (56, 58, 122, 120), (41, 39, 103, 105), (4, 6, 70, 68), (59, 57, 121, 123), (22, 24, 88, 86), (7, 5, 69, 71), (40, 42, 106, 104), (25, 23, 87, 89), (58, 60, 124, 122), (43, 41, 105, 107), (6, 8, 72, 70), (61, 59, 123, 125), (24, 26, 90, 88), (9, 7, 71, 73), (42, 44, 108, 106), (27, 25, 89, 91), (60, 62, 126, 124), (45, 43, 107, 109), (8, 10, 74, 72), (63, 61, 125, 127), (26, 28, 92, 90), (11, 9, 73, 75), (44, 46, 110, 108), (29, 27, 91, 93), (62, 0, 64, 126), (47, 45, 109, 111), (10, 12, 76, 74), (1, 63, 127, 67), (28, 30, 94, 92), (13, 11, 75, 77), (46, 48, 112, 110), (31, 29, 93, 95), (49, 47, 111, 113), (12, 14, 78, 76), (30, 32, 96, 94), (15, 13, 77, 79), (48, 50, 114, 112), (33, 31, 95, 97), (51, 49, 113, 115), (14, 16, 80, 78), (32, 34, 98, 96), (17, 15, 79, 81), (50, 52, 116, 114), (35, 33, 97, 99), (53, 51, 115, 117), (16, 18, 82, 80)])
_uv = me_cylinder_001.uv_layers.new(name='UVMap')
_uv.uv.foreach_set('vector', [1.0, 0.5, 1.0, 1.0, 0.9688, 1.0, 0.9688, 0.5, 0.9688, 0.5, 0.9688, 1.0, 0.9375, 1.0, 0.9375, 0.5, 0.9375, 0.5, 0.9375, 1.0, 0.9062, 1.0, 0.9062, 0.5, 0.9062, 0.5, 0.9062, 1.0, 0.875, 1.0, 0.875, 0.5, 0.875, 0.5, 0.875, 1.0, 0.8438, 1.0, 0.8438, 0.5, 0.8438, 0.5, 0.8438, 1.0, 0.8125, 1.0, 0.8125, 0.5, 0.8125, 0.5, 0.8125, 1.0, 0.7812, 1.0, 0.7812, 0.5, 0.7812, 0.5, 0.7812, 1.0, 0.75, 1.0, 0.75, 0.5, 0.75, 0.5, 0.75, 1.0, 0.7188, 1.0, 0.7188, 0.5, 0.7188, 0.5, 0.7188, 1.0, 0.6875, 1.0, 0.6875, 0.5, 0.6875, 0.5, 0.6875, 1.0, 0.6562, 1.0, 0.6562, 0.5, 0.6562, 0.5, 0.6562, 1.0, 0.625, 1.0, 0.625, 0.5, 0.625, 0.5, 0.625, 1.0, 0.5938, 1.0, 0.5938, 0.5, 0.5938, 0.5, 0.5938, 1.0, 0.5625, 1.0, 0.5625, 0.5, 0.5625, 0.5, 0.5625, 1.0, 0.5312, 1.0, 0.5312, 0.5, 0.5312, 0.5, 0.5312, 1.0, 0.5, 1.0, 0.5, 0.5, 0.5, 0.5, 0.5, 1.0, 0.4688, 1.0, 0.4688, 0.5, 0.4688, 0.5, 0.4688, 1.0, 0.4375, 1.0, 0.4375, 0.5, 0.4375, 0.5, 0.4375, 1.0, 0.4062, 1.0, 0.4062, 0.5, 0.4062, 0.5, 0.4062, 1.0, 0.375, 1.0, 0.375, 0.5, 0.375, 0.5, 0.375, 1.0, 0.3438, 1.0, 0.3438, 0.5, 0.3438, 0.5, 0.3438, 1.0, 0.3125, 1.0, 0.3125, 0.5, 0.3125, 0.5, 0.3125, 1.0, 0.2812, 1.0, 0.2812, 0.5, 0.2812, 0.5, 0.2812, 1.0, 0.25, 1.0, 0.25, 0.5, 0.25, 0.5, 0.25, 1.0, 0.2188, 1.0, 0.2188, 0.5, 0.2188, 0.5, 0.2188, 1.0, 0.1875, 1.0, 0.1875, 0.5, 0.1875, 0.5, 0.1875, 1.0, 0.1562, 1.0, 0.1562, 0.5, 0.1562, 0.5, 0.1562, 1.0, 0.125, 1.0, 0.125, 0.5, 0.125, 0.5, 0.125, 1.0, 0.09375, 1.0, 0.09375, 0.5, 0.09375, 0.5, 0.09375, 1.0, 0.0625, 1.0, 0.0625, 0.5, 0.7188, 1.0, 0.75, 1.0, 0.75, 1.0, 0.7188, 1.0, 0.0625, 0.5, 0.0625, 1.0, 0.03125, 1.0, 0.03125, 0.5, 0.03125, 0.5, 0.03125, 1.0, 0.0, 1.0, 0.0, 0.5, 0.4688, 0.5, 0.4375, 0.5, 0.4375, 0.5, 0.4688, 0.5, 0.2968, 0.4854, 0.25, 0.49, 0.2032, 0.4854, 0.1582, 0.4717, 0.1167, 0.4496, 0.08029, 0.4197, 0.05045, 0.3833, 0.02827, 0.3418, 0.01461, 0.2968, 0.01, 0.25, 0.01461, 0.2032, 0.02827, 0.1582, 0.05045, 0.1167, 0.08029, 0.08029, 0.1167, 0.05045, 0.1582, 0.02827, 0.2032, 0.01461, 0.25, 0.01, 0.2968, 0.01461, 0.3418, 0.02827, 0.3833, 0.05045, 0.4197, 0.08029, 0.4496, 0.1167, 0.4717, 0.1582, 0.4854, 0.2032, 0.49, 0.25, 0.4854, 0.2968, 0.4717, 0.3418, 0.4496, 0.3833, 0.4197, 0.4197, 0.3833, 0.4496, 0.3418, 0.4717, 0.75, 0.49, 0.7968, 0.4854, 0.8418, 0.4717, 0.8833, 0.4496, 0.9197, 0.4197, 0.9496, 0.3833, 0.9717, 0.3418, 0.9854, 0.2968, 0.99, 0.25, 0.9854, 0.2032, 0.9717, 0.1582, 0.9496, 0.1167, 0.9197, 0.08029, 0.8833, 0.05045, 0.8418, 0.02827, 0.7968, 0.01461, 0.75, 0.01, 0.7032, 0.01461, 0.6582, 0.02827, 0.6167, 0.05045, 0.5803, 0.08029, 0.5504, 0.1167, 0.5283, 0.1582, 0.5146, 0.2032, 0.51, 0.25, 0.5146, 0.2968, 0.5283, 0.3418, 0.5504, 0.3833, 0.5803, 0.4197, 0.6167, 0.4496, 0.6582, 0.4717, 0.7032, 0.4854, 1.0, 0.5, 0.9688, 0.5, 0.9688, 0.5, 1.0, 0.5, 0.1875, 0.5, 0.1562, 0.5, 0.1562, 0.5, 0.1875, 0.5, 0.4375, 1.0, 0.4688, 1.0, 0.4688, 1.0, 0.4375, 1.0, 0.9688, 1.0, 1.0, 1.0, 1.0, 1.0, 0.9688, 1.0, 0.1562, 1.0, 0.1875, 1.0, 0.1875, 1.0, 0.1562, 1.0, 0.7188, 0.5, 0.6875, 0.5, 0.6875, 0.5, 0.7188, 0.5, 0.4375, 0.5, 0.4062, 0.5, 0.4062, 0.5, 0.4375, 0.5, 0.6875, 1.0, 0.7188, 1.0, 0.7188, 1.0, 0.6875, 1.0, 0.1562, 0.5, 0.125, 0.5, 0.125, 0.5, 0.1562, 0.5, 0.4062, 1.0, 0.4375, 1.0, 0.4375, 1.0, 0.4062, 1.0, 0.9688, 0.5, 0.9375, 0.5, 0.9375, 0.5, 0.9688, 0.5, 0.125, 1.0, 0.1562, 1.0, 0.1562, 1.0, 0.125, 1.0, 0.6875, 0.5, 0.6562, 0.5, 0.6562, 0.5, 0.6875, 0.5, 0.9375, 1.0, 0.9688, 1.0, 0.9688, 1.0, 0.9375, 1.0, 0.4062, 0.5, 0.375, 0.5, 0.375, 0.5, 0.4062, 0.5, 0.6562, 1.0, 0.6875, 1.0, 0.6875, 1.0, 0.6562, 1.0, 0.125, 0.5, 0.09375, 0.5, 0.09375, 0.5, 0.125, 0.5, 0.375, 1.0, 0.4062, 1.0, 0.4062, 1.0, 0.375, 1.0, 0.9375, 0.5, 0.9062, 0.5, 0.9062, 0.5, 0.9375, 0.5, 0.09375, 1.0, 0.125, 1.0, 0.125, 1.0, 0.09375, 1.0, 0.6562, 0.5, 0.625, 0.5, 0.625, 0.5, 0.6562, 0.5, 0.9062, 1.0, 0.9375, 1.0, 0.9375, 1.0, 0.9062, 1.0, 0.375, 0.5, 0.3438, 0.5, 0.3438, 0.5, 0.375, 0.5, 0.625, 1.0, 0.6562, 1.0, 0.6562, 1.0, 0.625, 1.0, 0.09375, 0.5, 0.0625, 0.5, 0.0625, 0.5, 0.09375, 0.5, 0.3438, 1.0, 0.375, 1.0, 0.375, 1.0, 0.3438, 1.0, 0.9062, 0.5, 0.875, 0.5, 0.875, 0.5, 0.9062, 0.5, 0.0625, 1.0, 0.09375, 1.0, 0.09375, 1.0, 0.0625, 1.0, 0.625, 0.5, 0.5938, 0.5, 0.5938, 0.5, 0.625, 0.5, 0.875, 1.0, 0.9062, 1.0, 0.9062, 1.0, 0.875, 1.0, 0.3438, 0.5, 0.3125, 0.5, 0.3125, 0.5, 0.3438, 0.5, 0.5938, 1.0, 0.625, 1.0, 0.625, 1.0, 0.5938, 1.0, 0.0625, 0.5, 0.03125, 0.5, 0.03125, 0.5, 0.0625, 0.5, 0.3125, 1.0, 0.3438, 1.0, 0.3438, 1.0, 0.3125, 1.0, 0.875, 0.5, 0.8438, 0.5, 0.8438, 0.5, 0.875, 0.5, 0.03125, 1.0, 0.0625, 1.0, 0.0625, 1.0, 0.03125, 1.0, 0.5938, 0.5, 0.5625, 0.5, 0.5625, 0.5, 0.5938, 0.5, 0.8438, 1.0, 0.875, 1.0, 0.875, 1.0, 0.8438, 1.0, 0.3125, 0.5, 0.2812, 0.5, 0.2812, 0.5, 0.3125, 0.5, 0.5625, 1.0, 0.5938, 1.0, 0.5938, 1.0, 0.5625, 1.0, 0.03125, 0.5, 0.0, 0.5, 0.0, 0.5, 0.03125, 0.5, 0.2812, 1.0, 0.3125, 1.0, 0.3125, 1.0, 0.2812, 1.0, 0.8438, 0.5, 0.8125, 0.5, 0.8125, 0.5, 0.8438, 0.5, 0.0, 1.0, 0.03125, 1.0, 0.03125, 1.0, 0.0, 1.0, 0.5625, 0.5, 0.5312, 0.5, 0.5312, 0.5, 0.5625, 0.5, 0.8125, 1.0, 0.8438, 1.0, 0.8438, 1.0, 0.8125, 1.0, 0.2812, 0.5, 0.25, 0.5, 0.25, 0.5, 0.2812, 0.5, 0.5312, 1.0, 0.5625, 1.0, 0.5625, 1.0, 0.5312, 1.0, 0.25, 1.0, 0.2812, 1.0, 0.2812, 1.0, 0.25, 1.0, 0.8125, 0.5, 0.7812, 0.5, 0.7812, 0.5, 0.8125, 0.5, 0.5312, 0.5, 0.5, 0.5, 0.5, 0.5, 0.5312, 0.5, 0.7812, 1.0, 0.8125, 1.0, 0.8125, 1.0, 0.7812, 1.0, 0.25, 0.5, 0.2188, 0.5, 0.2188, 0.5, 0.25, 0.5, 0.5, 1.0, 0.5312, 1.0, 0.5312, 1.0, 0.5, 1.0, 0.2188, 1.0, 0.25, 1.0, 0.25, 1.0, 0.2188, 1.0, 0.7812, 0.5, 0.75, 0.5, 0.75, 0.5, 0.7812, 0.5, 0.5, 0.5, 0.4688, 0.5, 0.4688, 0.5, 0.5, 0.5, 0.75, 1.0, 0.7812, 1.0, 0.7812, 1.0, 0.75, 1.0, 0.2188, 0.5, 0.1875, 0.5, 0.1875, 0.5, 0.2188, 0.5, 0.4688, 1.0, 0.5, 1.0, 0.5, 1.0, 0.4688, 1.0, 0.1875, 1.0, 0.2188, 1.0, 0.2188, 1.0, 0.1875, 1.0, 0.75, 0.5, 0.7188, 0.5, 0.7188, 0.5, 0.75, 0.5])
me_cylinder_001.materials.append(mat_thrustermaterial)
me_cylinder_001.update()
me_cylinder_002 = bpy.data.meshes.new('Cylinder.002')
me_cylinder_002.from_pydata([(0.0, 1.0, -1.0), (0.0, 0.5544, 1.0), (0.1951, 0.9808, -1.0), (0.1082, 0.5438, 1.0), (0.3827, 0.9239, -1.0), (0.2122, 0.5122, 1.0), (0.5556, 0.8315, -1.0), (0.308, 0.461, 1.0), (0.7071, 0.7071, -1.0), (0.392, 0.392, 1.0), (0.8315, 0.5556, -1.0), (0.461, 0.308, 1.0), (0.9239, 0.3827, -1.0), (0.5122, 0.2122, 1.0), (0.9808, 0.1951, -1.0), (0.5438, 0.1082, 1.0), (1.0, -4.371e-08, -1.0), (0.5544, -3.087e-08, 1.0), (0.9808, -0.1951, -1.0), (0.5438, -0.1082, 1.0), (0.9239, -0.3827, -1.0), (0.5122, -0.2122, 1.0), (0.8315, -0.5556, -1.0), (0.461, -0.308, 1.0), (0.7071, -0.7071, -1.0), (0.392, -0.392, 1.0), (0.5556, -0.8315, -1.0), (0.308, -0.461, 1.0), (0.3827, -0.9239, -1.0), (0.2122, -0.5122, 1.0), (0.1951, -0.9808, -1.0), (0.1082, -0.5438, 1.0), (-8.742e-08, -1.0, -1.0), (-4.847e-08, -0.5544, 1.0), (-0.1951, -0.9808, -1.0), (-0.1082, -0.5438, 1.0), (-0.3827, -0.9239, -1.0), (-0.2122, -0.5122, 1.0), (-0.5556, -0.8315, -1.0), (-0.308, -0.461, 1.0), (-0.7071, -0.7071, -1.0), (-0.392, -0.392, 1.0), (-0.8315, -0.5556, -1.0), (-0.461, -0.308, 1.0), (-0.9239, -0.3827, -1.0), (-0.5122, -0.2122, 1.0), (-0.9808, -0.1951, -1.0), (-0.5438, -0.1082, 1.0), (-1.0, 1.192e-08, -1.0), (-0.5544, -2.864e-11, 1.0), (-0.9808, 0.1951, -1.0), (-0.5438, 0.1082, 1.0), (-0.9239, 0.3827, -1.0), (-0.5122, 0.2122, 1.0), (-0.8315, 0.5556, -1.0), (-0.461, 0.308, 1.0), (-0.7071, 0.7071, -1.0), (-0.392, 0.392, 1.0), (-0.5556, 0.8315, -1.0), (-0.308, 0.461, 1.0), (-0.3827, 0.9239, -1.0), (-0.2122, 0.5122, 1.0), (-0.1951, 0.9808, -1.0), (-0.1082, 0.5438, 1.0), (-1.142e-07, 1.0, -2.512), (0.1951, 0.9808, -2.512), (0.1082, 0.5438, -0.5122), (-1.142e-07, 0.5544, -0.5122), (0.3827, 0.9239, -2.512), (0.2122, 0.5122, -0.5122), (0.5556, 0.8315, -2.512), (0.308, 0.461, -0.5122), (0.7071, 0.7071, -2.512), (0.392, 0.392, -0.5122), (0.8315, 0.5556, -2.512), (0.461, 0.308, -0.5122), (0.9239, 0.3827, -2.512), (0.5122, 0.2122, -0.5122), (0.9808, 0.1951, -2.512), (0.5438, 0.1082, -0.5122), (1.0, -4.371e-08, -2.512), (0.5544, -3.087e-08, -0.5122), (0.9808, -0.1951, -2.512), (0.5438, -0.1082, -0.5122), (0.9239, -0.3827, -2.512), (0.5122, -0.2122, -0.5122), (0.8315, -0.5556, -2.512), (0.461, -0.308, -0.5122), (0.7071, -0.7071, -2.512), (0.392, -0.392, -0.5122), (0.5556, -0.8315, -2.512), (0.308, -0.461, -0.5122), (0.3827, -0.9239, -2.512), (0.2122, -0.5122, -0.5122), (0.1951, -0.9808, -2.512), (0.1082, -0.5438, -0.5122), (-2.016e-07, -1.0, -2.512), (-1.626e-07, -0.5544, -0.5122), (-0.1951, -0.9808, -2.512), (-0.1082, -0.5438, -0.5122), (-0.3827, -0.9239, -2.512), (-0.2122, -0.5122, -0.5122), (-0.5556, -0.8315, -2.512), (-0.308, -0.461, -0.5122), (-0.7071, -0.7071, -2.512), (-0.392, -0.392, -0.5122), (-0.8315, -0.5556, -2.512), (-0.461, -0.308, -0.5122), (-0.9239, -0.3827, -2.512), (-0.5122, -0.2122, -0.5122), (-0.9808, -0.1951, -2.512), (-0.5438, -0.1082, -0.5122), (-1.0, 1.192e-08, -2.512), (-0.5544, -2.864e-11, -0.5122), (-0.9808, 0.1951, -2.512), (-0.5438, 0.1082, -0.5122), (-0.9239, 0.3827, -2.512), (-0.5122, 0.2122, -0.5122), (-0.8315, 0.5556, -2.512), (-0.461, 0.308, -0.5122), (-0.7071, 0.7071, -2.512), (-0.392, 0.392, -0.5122), (-0.5556, 0.8315, -2.512), (-0.308, 0.461, -0.5122), (-0.3827, 0.9239, -2.512), (-0.2122, 0.5122, -0.5122), (-0.1951, 0.9808, -2.512), (-0.1082, 0.5438, -0.5122)], [], [(0, 1, 3, 2), (2, 3, 5, 4), (4, 5, 7, 6), (6, 7, 9, 8), (8, 9, 11, 10), (10, 11, 13, 12), (12, 13, 15, 14), (14, 15, 17, 16), (16, 17, 19, 18), (18, 19, 21, 20), (20, 21, 23, 22), (22, 23, 25, 24), (24, 25, 27, 26), (26, 27, 29, 28), (28, 29, 31, 30), (30, 31, 33, 32), (32, 33, 35, 34), (34, 35, 37, 36), (36, 37, 39, 38), (38, 39, 41, 40), (40, 41, 43, 42), (42, 43, 45, 44), (44, 45, 47, 46), (46, 47, 49, 48), (48, 49, 51, 50), (50, 51, 53, 52), (52, 53, 55, 54), (54, 55, 57, 56), (56, 57, 59, 58), (58, 59, 61, 60), (12, 14, 78, 76), (60, 61, 63, 62), (62, 63, 1, 0), (49, 47, 111, 113), (66, 67, 127, 125, 123, 121, 119, 117, 115, 113, 111, 109, 107, 105, 103, 101, 99, 97, 95, 93, 91, 89, 87, 85, 83, 81, 79, 77, 75, 73, 71, 69), (64, 65, 68, 70, 72, 74, 76, 78, 80, 82, 84, 86, 88, 90, 92, 94, 96, 98, 100, 102, 104, 106, 108, 110, 112, 114, 116, 118, 120, 122, 124, 126), (30, 32, 96, 94), (15, 13, 77, 79), (48, 50, 114, 112), (33, 31, 95, 97), (51, 49, 113, 115), (14, 16, 80, 78), (32, 34, 98, 96), (17, 15, 79, 81), (50, 52, 116, 114), (35, 33, 97, 99), (53, 51, 115, 117), (16, 18, 82, 80), (34, 36, 100, 98), (19, 17, 81, 83), (0, 2, 65, 64), (52, 54, 118, 116), (37, 35, 99, 101), (3, 1, 67, 66), (55, 53, 117, 119), (18, 20, 84, 82), (36, 38, 102, 100), (21, 19, 83, 85), (54, 56, 120, 118), (39, 37, 101, 103), (2, 4, 68, 65), (57, 55, 119, 121), (20, 22, 86, 84), (5, 3, 66, 69), (38, 40, 104, 102), (23, 21, 85, 87), (56, 58, 122, 120), (41, 39, 103, 105), (4, 6, 70, 68), (59, 57, 121, 123), (22, 24, 88, 86), (7, 5, 69, 71), (40, 42, 106, 104), (25, 23, 87, 89), (58, 60, 124, 122), (43, 41, 105, 107), (6, 8, 72, 70), (61, 59, 123, 125), (24, 26, 90, 88), (9, 7, 71, 73), (42, 44, 108, 106), (27, 25, 89, 91), (60, 62, 126, 124), (45, 43, 107, 109), (8, 10, 74, 72), (63, 61, 125, 127), (26, 28, 92, 90), (11, 9, 73, 75), (44, 46, 110, 108), (29, 27, 91, 93), (62, 0, 64, 126), (47, 45, 109, 111), (10, 12, 76, 74), (1, 63, 127, 67), (28, 30, 94, 92), (13, 11, 75, 77), (46, 48, 112, 110), (31, 29, 93, 95)])
_uv = me_cylinder_002.uv_layers.new(name='UVMap')
_uv.uv.foreach_set('vector', [1.0, 0.5, 1.0, 1.0, 0.9688, 1.0, 0.9688, 0.5, 0.9688, 0.5, 0.9688, 1.0, 0.9375, 1.0, 0.9375, 0.5, 0.9375, 0.5, 0.9375, 1.0, 0.9062, 1.0, 0.9062, 0.5, 0.9062, 0.5, 0.9062, 1.0, 0.875, 1.0, 0.875, 0.5, 0.875, 0.5, 0.875, 1.0, 0.8438, 1.0, 0.8438, 0.5, 0.8438, 0.5, 0.8438, 1.0, 0.8125, 1.0, 0.8125, 0.5, 0.8125, 0.5, 0.8125, 1.0, 0.7812, 1.0, 0.7812, 0.5, 0.7812, 0.5, 0.7812, 1.0, 0.75, 1.0, 0.75, 0.5, 0.75, 0.5, 0.75, 1.0, 0.7188, 1.0, 0.7188, 0.5, 0.7188, 0.5, 0.7188, 1.0, 0.6875, 1.0, 0.6875, 0.5, 0.6875, 0.5, 0.6875, 1.0, 0.6562, 1.0, 0.6562, 0.5, 0.6562, 0.5, 0.6562, 1.0, 0.625, 1.0, 0.625, 0.5, 0.625, 0.5, 0.625, 1.0, 0.5938, 1.0, 0.5938, 0.5, 0.5938, 0.5, 0.5938, 1.0, 0.5625, 1.0, 0.5625, 0.5, 0.5625, 0.5, 0.5625, 1.0, 0.5312, 1.0, 0.5312, 0.5, 0.5312, 0.5, 0.5312, 1.0, 0.5, 1.0, 0.5, 0.5, 0.5, 0.5, 0.5, 1.0, 0.4688, 1.0, 0.4688, 0.5, 0.4688, 0.5, 0.4688, 1.0, 0.4375, 1.0, 0.4375, 0.5, 0.4375, 0.5, 0.4375, 1.0, 0.4062, 1.0, 0.4062, 0.5, 0.4062, 0.5, 0.4062, 1.0, 0.375, 1.0, 0.375, 0.5, 0.375, 0.5, 0.375, 1.0, 0.3438, 1.0, 0.3438, 0.5, 0.3438, 0.5, 0.3438, 1.0, 0.3125, 1.0, 0.3125, 0.5, 0.3125, 0.5, 0.3125, 1.0, 0.2812, 1.0, 0.2812, 0.5, 0.2812, 0.5, 0.2812, 1.0, 0.25, 1.0, 0.25, 0.5, 0.25, 0.5, 0.25, 1.0, 0.2188, 1.0, 0.2188, 0.5, 0.2188, 0.5, 0.2188, 1.0, 0.1875, 1.0, 0.1875, 0.5, 0.1875, 0.5, 0.1875, 1.0, 0.1562, 1.0, 0.1562, 0.5, 0.1562, 0.5, 0.1562, 1.0, 0.125, 1.0, 0.125, 0.5, 0.125, 0.5, 0.125, 1.0, 0.09375, 1.0, 0.09375, 0.5, 0.09375, 0.5, 0.09375, 1.0, 0.0625, 1.0, 0.0625, 0.5, 0.8125, 0.5, 0.7812, 0.5, 0.7812, 0.5, 0.8125, 0.5, 0.0625, 0.5, 0.0625, 1.0, 0.03125, 1.0, 0.03125, 0.5, 0.03125, 0.5, 0.03125, 1.0, 0.0, 1.0, 0.0, 0.5, 0.25, 1.0, 0.2812, 1.0, 0.2812, 1.0, 0.25, 1.0, 0.2968, 0.4854, 0.25, 0.49, 0.2032, 0.4854, 0.1582, 0.4717, 0.1167, 0.4496, 0.08029, 0.4197, 0.05045, 0.3833, 0.02827, 0.3418, 0.01461, 0.2968, 0.01, 0.25, 0.01461, 0.2032, 0.02827, 0.1582, 0.05045, 0.1167, 0.08029, 0.08029, 0.1167, 0.05045, 0.1582, 0.02827, 0.2032, 0.01461, 0.25, 0.01, 0.2968, 0.01461, 0.3418, 0.02827, 0.3833, 0.05045, 0.4197, 0.08029, 0.4496, 0.1167, 0.4717, 0.1582, 0.4854, 0.2032, 0.49, 0.25, 0.4854, 0.2968, 0.4717, 0.3418, 0.4496, 0.3833, 0.4197, 0.4197, 0.3833, 0.4496, 0.3418, 0.4717, 0.75, 0.49, 0.7968, 0.4854, 0.8418, 0.4717, 0.8833, 0.4496, 0.9197, 0.4197, 0.9496, 0.3833, 0.9717, 0.3418, 0.9854, 0.2968, 0.99, 0.25, 0.9854, 0.2032, 0.9717, 0.1582, 0.9496, 0.1167, 0.9197, 0.08029, 0.8833, 0.05045, 0.8418, 0.02827, 0.7968, 0.01461, 0.75, 0.01, 0.7032, 0.01461, 0.6582, 0.02827, 0.6167, 0.05045, 0.5803, 0.08029, 0.5504, 0.1167, 0.5283, 0.1582, 0.5146, 0.2032, 0.51, 0.25, 0.5146, 0.2968, 0.5283, 0.3418, 0.5504, 0.3833, 0.5803, 0.4197, 0.6167, 0.4496, 0.6582, 0.4717, 0.7032, 0.4854, 0.5312, 0.5, 0.5, 0.5, 0.5, 0.5, 0.5312, 0.5, 0.7812, 1.0, 0.8125, 1.0, 0.8125, 1.0, 0.7812, 1.0, 0.25, 0.5, 0.2188, 0.5, 0.2188, 0.5, 0.25, 0.5, 0.5, 1.0, 0.5312, 1.0, 0.5312, 1.0, 0.5, 1.0, 0.2188, 1.0, 0.25, 1.0, 0.25, 1.0, 0.2188, 1.0, 0.7812, 0.5, 0.75, 0.5, 0.75, 0.5, 0.7812, 0.5, 0.5, 0.5, 0.4688, 0.5, 0.4688, 0.5, 0.5, 0.5, 0.75, 1.0, 0.7812, 1.0, 0.7812, 1.0, 0.75, 1.0, 0.2188, 0.5, 0.1875, 0.5, 0.1875, 0.5, 0.2188, 0.5, 0.4688, 1.0, 0.5, 1.0, 0.5, 1.0, 0.4688, 1.0, 0.1875, 1.0, 0.2188, 1.0, 0.2188, 1.0, 0.1875, 1.0, 0.75, 0.5, 0.7188, 0.5, 0.7188, 0.5, 0.75, 0.5, 0.4688, 0.5, 0.4375, 0.5, 0.4375, 0.5, 0.4688, 0.5, 0.7188, 1.0, 0.75, 1.0, 0.75, 1.0, 0.7188, 1.0, 1.0, 0.5, 0.9688, 0.5, 0.9688, 0.5, 1.0, 0.5, 0.1875, 0.5, 0.1562, 0.5, 0.1562, 0.5, 0.1875, 0.5, 0.4375, 1.0, 0.4688, 1.0, 0.4688, 1.0, 0.4375, 1.0, 0.9688, 1.0, 1.0, 1.0, 1.0, 1.0, 0.9688, 1.0, 0.1562, 1.0, 0.1875, 1.0, 0.1875, 1.0, 0.1562, 1.0, 0.7188, 0.5, 0.6875, 0.5, 0.6875, 0.5, 0.7188, 0.5, 0.4375, 0.5, 0.4062, 0.5, 0.4062, 0.5, 0.4375, 0.5, 0.6875, 1.0, 0.7188, 1.0, 0.7188, 1.0, 0.6875, 1.0, 0.1562, 0.5, 0.125, 0.5, 0.125, 0.5, 0.1562, 0.5, 0.4062, 1.0, 0.4375, 1.0, 0.4375, 1.0, 0.4062, 1.0, 0.9688, 0.5, 0.9375, 0.5, 0.9375, 0.5, 0.9688, 0.5, 0.125, 1.0, 0.1562, 1.0, 0.1562, 1.0, 0.125, 1.0, 0.6875, 0.5, 0.6562, 0.5, 0.6562, 0.5, 0.6875, 0.5, 0.9375, 1.0, 0.9688, 1.0, 0.9688, 1.0, 0.9375, 1.0, 0.4062, 0.5, 0.375, 0.5, 0.375, 0.5, 0.4062, 0.5, 0.6562, 1.0, 0.6875, 1.0, 0.6875, 1.0, 0.6562, 1.0, 0.125, 0.5, 0.09375, 0.5, 0.09375, 0.5, 0.125, 0.5, 0.375, 1.0, 0.4062, 1.0, 0.4062, 1.0, 0.375, 1.0, 0.9375, 0.5, 0.9062, 0.5, 0.9062, 0.5, 0.9375, 0.5, 0.09375, 1.0, 0.125, 1.0, 0.125, 1.0, 0.09375, 1.0, 0.6562, 0.5, 0.625, 0.5, 0.625, 0.5, 0.6562, 0.5, 0.9062, 1.0, 0.9375, 1.0, 0.9375, 1.0, 0.9062, 1.0, 0.375, 0.5, 0.3438, 0.5, 0.3438, 0.5, 0.375, 0.5, 0.625, 1.0, 0.6562, 1.0, 0.6562, 1.0, 0.625, 1.0, 0.09375, 0.5, 0.0625, 0.5, 0.0625, 0.5, 0.09375, 0.5, 0.3438, 1.0, 0.375, 1.0, 0.375, 1.0, 0.3438, 1.0, 0.9062, 0.5, 0.875, 0.5, 0.875, 0.5, 0.9062, 0.5, 0.0625, 1.0, 0.09375, 1.0, 0.09375, 1.0, 0.0625, 1.0, 0.625, 0.5, 0.5938, 0.5, 0.5938, 0.5, 0.625, 0.5, 0.875, 1.0, 0.9062, 1.0, 0.9062, 1.0, 0.875, 1.0, 0.3438, 0.5, 0.3125, 0.5, 0.3125, 0.5, 0.3438, 0.5, 0.5938, 1.0, 0.625, 1.0, 0.625, 1.0, 0.5938, 1.0, 0.0625, 0.5, 0.03125, 0.5, 0.03125, 0.5, 0.0625, 0.5, 0.3125, 1.0, 0.3438, 1.0, 0.3438, 1.0, 0.3125, 1.0, 0.875, 0.5, 0.8438, 0.5, 0.8438, 0.5, 0.875, 0.5, 0.03125, 1.0, 0.0625, 1.0, 0.0625, 1.0, 0.03125, 1.0, 0.5938, 0.5, 0.5625, 0.5, 0.5625, 0.5, 0.5938, 0.5, 0.8438, 1.0, 0.875, 1.0, 0.875, 1.0, 0.8438, 1.0, 0.3125, 0.5, 0.2812, 0.5, 0.2812, 0.5, 0.3125, 0.5, 0.5625, 1.0, 0.5938, 1.0, 0.5938, 1.0, 0.5625, 1.0, 0.03125, 0.5, 0.0, 0.5, 0.0, 0.5, 0.03125, 0.5, 0.2812, 1.0, 0.3125, 1.0, 0.3125, 1.0, 0.2812, 1.0, 0.8438, 0.5, 0.8125, 0.5, 0.8125, 0.5, 0.8438, 0.5, 0.0, 1.0, 0.03125, 1.0, 0.03125, 1.0, 0.0, 1.0, 0.5625, 0.5, 0.5312, 0.5, 0.5312, 0.5, 0.5625, 0.5, 0.8125, 1.0, 0.8438, 1.0, 0.8438, 1.0, 0.8125, 1.0, 0.2812, 0.5, 0.25, 0.5, 0.25, 0.5, 0.2812, 0.5, 0.5312, 1.0, 0.5625, 1.0, 0.5625, 1.0, 0.5312, 1.0])
me_cylinder_002.materials.append(mat_thrustermaterial)
me_cylinder_002.update()
me_cone = bpy.data.meshes.new('Cone')
me_cone.from_pydata([(-0.1035, 0.1134, -0.8986), (0.1951, 0.1521, -1.0), (0.1951, -0.1521, -1.0), (-0.1035, -0.1134, -0.8986), (-0.2463, -0.1113, -0.8986), (-0.3835, -0.1048, -0.8986), (-0.51, -0.09432, -0.8986), (-0.6205, -0.08021, -0.9062), (-0.8315, -0.08614, -1.0), (-1.287, -0.05933, -1.321), (-1.344, -0.03025, -1.321), (-1.355, -2.333e-08, -1.282), (-1.344, 0.03025, -1.321), (-1.287, 0.05933, -1.321), (-0.8315, 0.08614, -1.0), (-0.6205, 0.08021, -0.9062), (-0.51, 0.09432, -0.8986), (-0.3835, 0.1048, -0.8986), (-0.2463, 0.1113, -0.8986), (0.0, 0.0, 1.0), (-0.9046, -1.167e-08, -0.01889), (-0.895, -0.01512, -0.01889), (-0.895, 0.01512, -0.01889), (-0.8665, -0.02967, -0.01889), (-0.8665, 0.02967, -0.01889)], [], [(0, 19, 1), (1, 19, 2), (2, 19, 3), (3, 19, 4), (4, 19, 5), (5, 19, 6), (6, 19, 7), (7, 19, 8), (8, 19, 23, 9), (9, 23, 19, 21, 10), (10, 21, 19, 20, 11), (11, 20, 19, 22, 12), (12, 22, 19, 24, 13), (13, 24, 19, 14), (14, 19, 15), (15, 19, 16), (16, 19, 17), (17, 19, 18), (18, 19, 0), (0, 1, 2, 3), (8, 9, 13, 14), (9, 10, 11, 12, 13), (3, 4, 18, 0), (4, 5, 17, 18), (5, 6, 16, 17), (6, 7, 15, 16), (7, 8, 14, 15)])
_uv = me_cone.uv_layers.new(name='UVMap')
_uv.uv.foreach_set('vector', [0.25, 0.49, 0.25, 0.25, 0.2968, 0.4854, 0.2968, 0.4854, 0.25, 0.25, 0.2968, 0.01461, 0.2968, 0.01461, 0.25, 0.25, 0.25, 0.01, 0.25, 0.01, 0.25, 0.25, 0.2032, 0.01461, 0.2032, 0.01461, 0.25, 0.25, 0.1582, 0.02827, 0.1582, 0.02827, 0.25, 0.25, 0.1167, 0.05045, 0.1167, 0.05045, 0.25, 0.25, 0.08029, 0.08029, 0.08029, 0.08029, 0.25, 0.25, 0.05045, 0.1167, 0.05045, 0.1167, 0.25, 0.25, 0.1391, 0.2041, 0.02827, 0.1582, 0.02827, 0.1582, 0.1391, 0.2041, 0.25, 0.25, 0.1323, 0.2266, 0.01461, 0.2032, 0.01461, 0.2032, 0.1323, 0.2266, 0.25, 0.25, 0.13, 0.25, 0.01, 0.25, 0.01, 0.25, 0.13, 0.25, 0.25, 0.25, 0.1323, 0.2734, 0.01461, 0.2968, 0.01461, 0.2968, 0.1323, 0.2734, 0.25, 0.25, 0.1391, 0.2959, 0.02827, 0.3418, 0.02827, 0.3418, 0.1391, 0.2959, 0.25, 0.25, 0.05045, 0.3833, 0.05045, 0.3833, 0.25, 0.25, 0.08029, 0.4197, 0.08029, 0.4197, 0.25, 0.25, 0.1167, 0.4496, 0.1167, 0.4496, 0.25, 0.25, 0.1582, 0.4717, 0.1582, 0.4717, 0.25, 0.25, 0.2032, 0.4854, 0.2032, 0.4854, 0.25, 0.25, 0.25, 0.49, 0.25, 0.49, 0.2968, 0.4854, 0.2968, 0.01461, 0.25, 0.01, 0.05045, 0.1167, 0.02827, 0.1582, 0.02827, 0.3418, 0.05045, 0.3833, 0.02827, 0.1582, 0.01461, 0.2032, 0.01, 0.25, 0.01461, 0.2968, 0.02827, 0.3418, 0.25, 0.01, 0.2032, 0.01461, 0.2032, 0.4854, 0.25, 0.49, 0.2032, 0.01461, 0.1582, 0.02827, 0.1582, 0.4717, 0.2032, 0.4854, 0.1582, 0.02827, 0.1167, 0.05045, 0.1167, 0.4496, 0.1582, 0.4717, 0.1167, 0.05045, 0.08029, 0.08029, 0.08029, 0.4197, 0.1167, 0.4496, 0.08029, 0.08029, 0.05045, 0.1167, 0.05045, 0.3833, 0.08029, 0.4197])
me_cone.materials.append(mat_rocketmaterial)
me_cone.update()
me_cone_001 = bpy.data.meshes.new('Cone.001')
me_cone_001.from_pydata([(-0.1035, 0.1134, -0.8986), (0.1951, 0.1521, -1.0), (0.1951, -0.1521, -1.0), (-0.1035, -0.1134, -0.8986), (-0.2463, -0.1113, -0.8986), (-0.3835, -0.1048, -0.8986), (-0.51, -0.09432, -0.8986), (-0.6205, -0.08021, -0.9062), (-0.8315, -0.08614, -1.0), (-1.287, -0.05933, -1.321), (-1.344, -0.03025, -1.321), (-1.355, -2.333e-08, -1.282), (-1.344, 0.03025, -1.321), (-1.287, 0.05933, -1.321), (-0.8315, 0.08614, -1.0), (-0.6205, 0.08021, -0.9062), (-0.51, 0.09432, -0.8986), (-0.3835, 0.1048, -0.8986), (-0.2463, 0.1113, -0.8986), (0.0, 0.0, 1.0), (-0.9046, -1.167e-08, -0.01889), (-0.895, -0.01512, -0.01889), (-0.895, 0.01512, -0.01889), (-0.8665, -0.02967, -0.01889), (-0.8665, 0.02967, -0.01889), (0.09755, 0.07603, 0.0), (0.1951, -2.98e-08, -1.0), (0.09755, -0.07603, 0.0), (0.5344, 0.07603, 0.05391), (0.632, 0.1521, -0.9461), (0.4369, 1.49e-08, 1.054), (0.632, -1.49e-08, -0.9461), (0.5344, -0.07603, 0.05391), (0.9454, 0.0, -0.9074), (0.9454, -0.1521, -0.9074), (0.8479, -0.07603, 0.09259)], [], [(0, 19, 25, 1), (19, 27, 32, 30), (2, 27, 19, 3), (3, 19, 4), (4, 19, 5), (5, 19, 6), (6, 19, 7), (7, 19, 8), (8, 19, 23, 9), (9, 23, 19, 21, 10), (10, 21, 19, 20, 11), (11, 20, 19, 22, 12), (12, 22, 19, 24, 13), (13, 24, 19, 14), (14, 19, 15), (15, 19, 16), (16, 19, 17), (17, 19, 18), (18, 19, 0), (0, 1, 26, 2, 3), (8, 9, 13, 14), (9, 10, 11, 12, 13), (3, 4, 18, 0), (4, 5, 17, 18), (5, 6, 16, 17), (6, 7, 15, 16), (7, 8, 14, 15), (26, 27, 35, 33), (26, 1, 29, 31), (27, 26, 31, 32), (29, 28, 31), (31, 28, 32), (28, 30, 32), (25, 19, 30, 28), (1, 25, 28, 29), (33, 35, 34), (27, 2, 34, 35), (2, 26, 33, 34)])
_uv = me_cone_001.uv_layers.new(name='UVMap')
_uv.uv.foreach_set('vector', [0.25, 0.49, 0.25, 0.25, 0.2734, 0.3677, 0.2968, 0.4854, 0.25, 0.25, 0.2734, 0.1323, 0.2734, 0.1323, 0.25, 0.25, 0.2968, 0.01461, 0.2734, 0.1323, 0.25, 0.25, 0.25, 0.01, 0.25, 0.01, 0.25, 0.25, 0.2032, 0.01461, 0.2032, 0.01461, 0.25, 0.25, 0.1582, 0.02827, 0.1582, 0.02827, 0.25, 0.25, 0.1167, 0.05045, 0.1167, 0.05045, 0.25, 0.25, 0.08029, 0.08029, 0.08029, 0.08029, 0.25, 0.25, 0.05045, 0.1167, 0.05045, 0.1167, 0.25, 0.25, 0.1391, 0.2041, 0.02827, 0.1582, 0.02827, 0.1582, 0.1391, 0.2041, 0.25, 0.25, 0.1323, 0.2266, 0.01461, 0.2032, 0.01461, 0.2032, 0.1323, 0.2266, 0.25, 0.25, 0.13, 0.25, 0.01, 0.25, 0.01, 0.25, 0.13, 0.25, 0.25, 0.25, 0.1323, 0.2734, 0.01461, 0.2968, 0.01461, 0.2968, 0.1323, 0.2734, 0.25, 0.25, 0.1391, 0.2959, 0.02827, 0.3418, 0.02827, 0.3418, 0.1391, 0.2959, 0.25, 0.25, 0.05045, 0.3833, 0.05045, 0.3833, 0.25, 0.25, 0.08029, 0.4197, 0.08029, 0.4197, 0.25, 0.25, 0.1167, 0.4496, 0.1167, 0.4496, 0.25, 0.25, 0.1582, 0.4717, 0.1582, 0.4717, 0.25, 0.25, 0.2032, 0.4854, 0.2032, 0.4854, 0.25, 0.25, 0.25, 0.49, 0.25, 0.49, 0.2968, 0.4854, 0.2968, 0.25, 0.2968, 0.01461, 0.25, 0.01, 0.05045, 0.1167, 0.02827, 0.1582, 0.02827, 0.3418, 0.05045, 0.3833, 0.02827, 0.1582, 0.01461, 0.2032, 0.01, 0.25, 0.01461, 0.2968, 0.02827, 0.3418, 0.25, 0.01, 0.2032, 0.01461, 0.2032, 0.4854, 0.25, 0.49, 0.2032, 0.01461, 0.1582, 0.02827, 0.1582, 0.4717, 0.2032, 0.4854, 0.1582, 0.02827, 0.1167, 0.05045, 0.1167, 0.4496, 0.1582, 0.4717, 0.1167, 0.05045, 0.08029, 0.08029, 0.08029, 0.4197, 0.1167, 0.4496, 0.08029, 0.08029, 0.05045, 0.1167, 0.05045, 0.3833, 0.08029, 0.4197, 0.2968, 0.25, 0.2734, 0.1323, 0.2734, 0.1323, 0.2968, 0.25, 0.2968, 0.25, 0.2968, 0.4854, 0.2968, 0.4854, 0.2968, 0.25, 0.2734, 0.1323, 0.2968, 0.25, 0.2968, 0.25, 0.2734, 0.1323, 0.2968, 0.4854, 0.2734, 0.3677, 0.2968, 0.25, 0.2968, 0.25, 0.2734, 0.3677, 0.2734, 0.1323, 0.2734, 0.3677, 0.25, 0.25, 0.2734, 0.1323, 0.2734, 0.3677, 0.25, 0.25, 0.25, 0.25, 0.2734, 0.3677, 0.2968, 0.4854, 0.2734, 0.3677, 0.2734, 0.3677, 0.2968, 0.4854, 0.2968, 0.25, 0.2734, 0.1323, 0.2968, 0.01461, 0.2734, 0.1323, 0.2968, 0.01461, 0.2968, 0.01461, 0.2734, 0.1323, 0.2968, 0.01461, 0.2968, 0.25, 0.2968, 0.25, 0.2968, 0.01461])
me_cone_001.materials.append(mat_rocketmaterial)
me_cone_001.update()
me_cone_003 = bpy.data.meshes.new('Cone.003')
me_cone_003.from_pydata([(-0.1035, 0.1134, -0.8986), (0.1951, 0.1521, -1.0), (0.1951, -0.1521, -1.0), (-0.1035, -0.1134, -0.8986), (-0.2463, -0.1113, -0.8986), (-0.3835, -0.1048, -0.8986), (-0.51, -0.09432, -0.8986), (-0.6205, -0.08021, -0.9062), (-0.8315, -0.08614, -1.0), (-1.287, -0.05933, -1.321), (-1.344, -0.03025, -1.321), (-1.355, -2.333e-08, -1.282), (-1.344, 0.03025, -1.321), (-1.287, 0.05933, -1.321), (-0.8315, 0.08614, -1.0), (-0.6205, 0.08021, -0.9062), (-0.51, 0.09432, -0.8986), (-0.3835, 0.1048, -0.8986), (-0.2463, 0.1113, -0.8986), (0.0, 0.0, 1.0), (-0.9046, -1.167e-08, -0.01889), (-0.895, -0.01512, -0.01889), (-0.895, 0.01512, -0.01889), (-0.8665, -0.02967, -0.01889), (-0.8665, 0.02967, -0.01889), (0.09755, 0.07603, 0.0), (0.1951, -2.98e-08, -1.0), (0.09755, -0.07603, 0.0), (0.5344, 0.07603, 0.05391), (0.632, 0.1521, -0.9461), (0.4369, 1.49e-08, 1.054), (0.632, -1.49e-08, -0.9461), (0.5344, -0.07603, 0.05391), (0.9454, 0.0, -0.9074), (0.9454, -0.1521, -0.9074), (0.8479, -0.07603, 0.09259)], [], [(0, 19, 25, 1), (19, 27, 32, 30), (2, 27, 19, 3), (3, 19, 4), (4, 19, 5), (5, 19, 6), (6, 19, 7), (7, 19, 8), (8, 19, 23, 9), (9, 23, 19, 21, 10), (10, 21, 19, 20, 11), (11, 20, 19, 22, 12), (12, 22, 19, 24, 13), (13, 24, 19, 14), (14, 19, 15), (15, 19, 16), (16, 19, 17), (17, 19, 18), (18, 19, 0), (0, 1, 26, 2, 3), (8, 9, 13, 14), (9, 10, 11, 12, 13), (3, 4, 18, 0), (4, 5, 17, 18), (5, 6, 16, 17), (6, 7, 15, 16), (7, 8, 14, 15), (26, 27, 35, 33), (26, 1, 29, 31), (27, 26, 31, 32), (29, 28, 31), (31, 28, 32), (28, 30, 32), (25, 19, 30, 28), (1, 25, 28, 29), (33, 35, 34), (27, 2, 34, 35), (2, 26, 33, 34)])
_uv = me_cone_003.uv_layers.new(name='UVMap')
_uv.uv.foreach_set('vector', [0.25, 0.49, 0.25, 0.25, 0.2734, 0.3677, 0.2968, 0.4854, 0.25, 0.25, 0.2734, 0.1323, 0.2734, 0.1323, 0.25, 0.25, 0.2968, 0.01461, 0.2734, 0.1323, 0.25, 0.25, 0.25, 0.01, 0.25, 0.01, 0.25, 0.25, 0.2032, 0.01461, 0.2032, 0.01461, 0.25, 0.25, 0.1582, 0.02827, 0.1582, 0.02827, 0.25, 0.25, 0.1167, 0.05045, 0.1167, 0.05045, 0.25, 0.25, 0.08029, 0.08029, 0.08029, 0.08029, 0.25, 0.25, 0.05045, 0.1167, 0.05045, 0.1167, 0.25, 0.25, 0.1391, 0.2041, 0.02827, 0.1582, 0.02827, 0.1582, 0.1391, 0.2041, 0.25, 0.25, 0.1323, 0.2266, 0.01461, 0.2032, 0.01461, 0.2032, 0.1323, 0.2266, 0.25, 0.25, 0.13, 0.25, 0.01, 0.25, 0.01, 0.25, 0.13, 0.25, 0.25, 0.25, 0.1323, 0.2734, 0.01461, 0.2968, 0.01461, 0.2968, 0.1323, 0.2734, 0.25, 0.25, 0.1391, 0.2959, 0.02827, 0.3418, 0.02827, 0.3418, 0.1391, 0.2959, 0.25, 0.25, 0.05045, 0.3833, 0.05045, 0.3833, 0.25, 0.25, 0.08029, 0.4197, 0.08029, 0.4197, 0.25, 0.25, 0.1167, 0.4496, 0.1167, 0.4496, 0.25, 0.25, 0.1582, 0.4717, 0.1582, 0.4717, 0.25, 0.25, 0.2032, 0.4854, 0.2032, 0.4854, 0.25, 0.25, 0.25, 0.49, 0.25, 0.49, 0.2968, 0.4854, 0.2968, 0.25, 0.2968, 0.01461, 0.25, 0.01, 0.05045, 0.1167, 0.02827, 0.1582, 0.02827, 0.3418, 0.05045, 0.3833, 0.02827, 0.1582, 0.01461, 0.2032, 0.01, 0.25, 0.01461, 0.2968, 0.02827, 0.3418, 0.25, 0.01, 0.2032, 0.01461, 0.2032, 0.4854, 0.25, 0.49, 0.2032, 0.01461, 0.1582, 0.02827, 0.1582, 0.4717, 0.2032, 0.4854, 0.1582, 0.02827, 0.1167, 0.05045, 0.1167, 0.4496, 0.1582, 0.4717, 0.1167, 0.05045, 0.08029, 0.08029, 0.08029, 0.4197, 0.1167, 0.4496, 0.08029, 0.08029, 0.05045, 0.1167, 0.05045, 0.3833, 0.08029, 0.4197, 0.2968, 0.25, 0.2734, 0.1323, 0.2734, 0.1323, 0.2968, 0.25, 0.2968, 0.25, 0.2968, 0.4854, 0.2968, 0.4854, 0.2968, 0.25, 0.2734, 0.1323, 0.2968, 0.25, 0.2968, 0.25, 0.2734, 0.1323, 0.2968, 0.4854, 0.2734, 0.3677, 0.2968, 0.25, 0.2968, 0.25, 0.2734, 0.3677, 0.2734, 0.1323, 0.2734, 0.3677, 0.25, 0.25, 0.2734, 0.1323, 0.2734, 0.3677, 0.25, 0.25, 0.25, 0.25, 0.2734, 0.3677, 0.2968, 0.4854, 0.2734, 0.3677, 0.2734, 0.3677, 0.2968, 0.4854, 0.2968, 0.25, 0.2734, 0.1323, 0.2968, 0.01461, 0.2734, 0.1323, 0.2968, 0.01461, 0.2968, 0.01461, 0.2734, 0.1323, 0.2968, 0.01461, 0.2968, 0.25, 0.2968, 0.25, 0.2968, 0.01461])
me_cone_003.materials.append(mat_rocketmaterial)
me_cone_003.update()
me_cube_004 = bpy.data.meshes.new('Cube.004')
me_cube_004.from_pydata([(1.0, 0.4573, 1.0), (1.0, 1.0, -1.0), (1.0, -0.4573, 1.0), (1.0, -1.0, -1.0), (2.412, 0.4573, 0.1498), (3.636, 0.4863, -3.783), (3.894, 0.0, -3.31), (2.412, -0.4573, 0.1498), (3.636, -0.4863, -3.783)], [], [(5, 4, 7, 8, 6), (0, 2, 7, 4), (2, 3, 8, 7), (1, 0, 4, 5)])
_uv = me_cube_004.uv_layers.new(name='UVMap')
_uv.uv.foreach_set('vector', [0.375, 0.5, 0.625, 0.5, 0.625, 0.75, 0.375, 0.75, 0.375, 0.625, 0.625, 0.5, 0.625, 0.75, 0.625, 0.75, 0.625, 0.5, 0.625, 0.75, 0.375, 0.75, 0.375, 0.75, 0.625, 0.75, 0.375, 0.5, 0.625, 0.5, 0.625, 0.5, 0.375, 0.5])
me_cube_004.materials.append(mat_thrustermaterial)
me_cube_004.update()

# ---- curves / text
txt_text_001 = bpy.data.curves.new('Text.001', 'FONT')
txt_text_001.dimensions = '2D'
txt_text_001.body = 'Quinn'
txt_text_001.materials.append(mat_textmaterial)
txt_text_001.extrude = 0.5
txt_text_001.align_x = 'CENTER'
txt_text_001.align_y = 'CENTER'
txt_text_002 = bpy.data.curves.new('Text.002', 'FONT')
txt_text_002.dimensions = '2D'
txt_text_002.body = 'Booth'
txt_text_002.materials.append(mat_textmaterial)
txt_text_002.extrude = 0.5
txt_text_002.align_x = 'CENTER'
txt_text_002.align_y = 'CENTER'

# ---- objects
ob_text = bpy.data.objects.new('Text', txt_text_001)
ob_text_001 = bpy.data.objects.new('Text.001', txt_text_002)
ob_cube = bpy.data.objects.new('Cube', me_cube_001)
ob_cube_001 = bpy.data.objects.new('Cube.001', me_cube_002)
ob_cube_002 = bpy.data.objects.new('Cube.002', me_cube_003)
ob_cylinder = bpy.data.objects.new('Cylinder', me_cylinder)
ob_cylinder_001 = bpy.data.objects.new('Cylinder.001', me_cylinder_001)
ob_cylinder_002 = bpy.data.objects.new('Cylinder.002', me_cylinder_002)
ob_cone = bpy.data.objects.new('Cone', me_cone)
ob_cone_001 = bpy.data.objects.new('Cone.001', me_cone_001)
ob_cone_003 = bpy.data.objects.new('Cone.003', me_cone_003)
ob_cube_003 = bpy.data.objects.new('Cube.003', me_cube_004)

# ---- transforms, parenting, visibility, modifiers, constraints
ob_text.location = (-0.6744, 0.01208, 0.4624)
ob_text.rotation_euler = (1.571, -0.0, 3.142)
ob_text.scale = (1.948, 1.948, 1.948)
ob_text_001.location = (0.3633, 0.01208, -0.6057)
ob_text_001.rotation_euler = (1.571, -0.0, 3.142)
ob_text_001.scale = (1.948, 1.948, 1.948)
ob_cube.location = (2.168, 0.001804, 0.7994)
ob_cube.scale = (1.0, 0.8815, 0.1605)
ob_cube_001.location = (-2.687, 0.001804, -0.9192)
ob_cube_001.rotation_euler = (-0.0, 3.142, -0.0)
ob_cube_001.scale = (1.0, 0.8815, 0.1605)
ob_cube_002.location = (2.159, 0.001804, 0.7994)
ob_cube_002.scale = (1.0, 0.8815, 0.1605)
ob_cylinder.location = (-4.174, -0.01444, 0.491)
ob_cylinder.rotation_euler = (-0.0, 1.571, 0.0)
ob_cylinder.scale = (0.5076, 0.5076, 0.5076)
ob_cylinder_001.location = (-4.174, 0.4998, -0.3849)
ob_cylinder_001.rotation_euler = (-0.0, 1.571, 0.0)
ob_cylinder_001.scale = (0.5076, 0.5076, 0.5076)
ob_cylinder_002.location = (-4.174, -0.5212, -0.3849)
ob_cylinder_002.rotation_euler = (-0.0, 1.571, 0.0)
ob_cylinder_002.scale = (0.5076, 0.5076, 0.5076)
ob_cone.location = (-2.671, -0.01158, 0.9959)
ob_cone.rotation_euler = (-0.0, 1.617, -0.0)
ob_cone_001.location = (-2.234, -0.9473, -1.026)
ob_cone_001.rotation_euler = (-1.581, 3.366, -1.523)
ob_cone_001.scale = (1.53, 1.0, 1.36)
ob_cone_003.location = (-2.234, 0.9634, -1.026)
ob_cone_003.rotation_euler = (-1.56, 6.059, -1.619)
ob_cone_003.scale = (1.53, -1.0, 1.36)
ob_cube_003.location = (2.159, 0.001804, 0.7994)
ob_cube_003.scale = (1.0, 0.8815, 0.1605)

# ---- collection membership
col_collection.objects.link(ob_text)
col_collection.objects.link(ob_text_001)
col_collection.objects.link(ob_cube)
col_collection.objects.link(ob_cube_001)
col_collection.objects.link(ob_cube_002)
col_collection.objects.link(ob_cylinder)
col_collection.objects.link(ob_cylinder_001)
col_collection.objects.link(ob_cylinder_002)
col_collection.objects.link(ob_cone)
col_collection.objects.link(ob_cone_001)
col_collection.objects.link(ob_cone_003)
col_collection.objects.link(ob_cube_003)

# ---- scene / render settings (as saved in the file)
scene.frame_start = 1; scene.frame_end = 250; scene.frame_set(1)
scene.render.engine = 'BLENDER_EEVEE_NEXT'
scene.cycles.sampling_pattern = 'TABULATED_SOBOL'
scene.cycles.use_light_tree = False
scene.view_settings.view_transform = 'Filmic'
bpy.context.view_layer.update()

# ---- added for rendering (the .blend has no active camera and no usable light): camera, sun
cam_auto = bpy.data.cameras.new('AutoCamera')
cam_auto.lens = 50.0
cam_auto.sensor_width = 36.0
cam_auto.clip_end = 1000.0
ob_auto_camera = bpy.data.objects.new('AutoCamera', cam_auto)
scene.collection.objects.link(ob_auto_camera)
ob_auto_camera.location = (12.9542, -15.1747, 10.4996)
ob_auto_camera.rotation_euler = (1.09748, -7.21219e-08, 0.694738)
scene.camera = ob_auto_camera
light_auto_sun = bpy.data.lights.new('AutoSun', 'SUN')
light_auto_sun.energy = 3.0
light_auto_sun.angle = 0.0523599
ob_auto_sun = bpy.data.objects.new('AutoSun', light_auto_sun)
scene.collection.objects.link(ob_auto_sun)
ob_auto_sun.rotation_euler = (0.872665, 0.174533, 0.523599)
bpy.context.view_layer.update()
